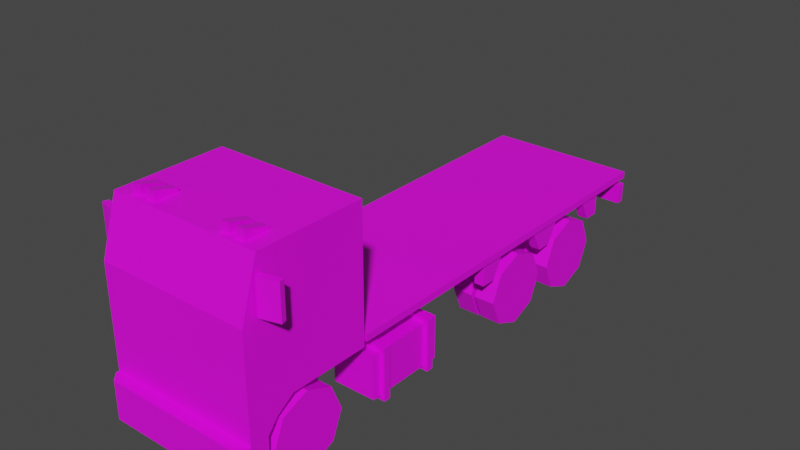 # Source: Veh_Truck_03_Flat_White.blend  (saved by Blender 2.90.8; exported with 4.5.12 LTS)
import bpy
from mathutils import Matrix  # noqa: F401  (used for matrix-valued properties, if any)

bpy.ops.wm.read_factory_settings(use_empty=True)
scene = bpy.context.scene
scene.name = 'Scene'

# ---- collections
col_collection = bpy.data.collections.new('Collection'); scene.collection.children.link(col_collection)

# ---- images (referenced by path relative to the original .blend; pixels are not part of the script)
import os
ASSET_DIR = os.environ.get("B2B_ASSET_DIR", "")  # directory of the original .blend (textures are referenced by path, not embedded)
HERE = os.path.dirname(os.path.abspath(__file__))  # packed textures are extracted next to this script under _unpacked/

def load_image(name, relpath, width, height, colorspace="sRGB"):
    """Load a texture the original file referenced (path relative to the .blend, or extracted next to this script)."""
    p = next((c for c in (os.path.join(HERE, relpath), os.path.join(ASSET_DIR, relpath)) if relpath and os.path.exists(c)), "")
    if p:
        img = bpy.data.images.load(p, check_existing=True)
        img.name = name
    else:  # same state as the original file: an image datablock whose file is absent (Cycles renders it pink)
        img = bpy.data.images.new(name, width, height)
        img.source = "FILE"
        img.filepath = "//" + (relpath or name)
    img.colorspace_settings.name = colorspace
    return img
img_city_vehicles_pallete_png = load_image('city_vehicles_pallete.png', 'city_vehicles_pallete.png', 1024, 1024, 'sRGB')

# ---- materials (node trees are filled in below, after node groups)
mat_material = bpy.data.materials.new('Material')
mat_material.use_transparent_shadow = False

# ---- material node trees
mat_material.use_nodes = True; mat_material.node_tree.nodes.clear()
_N = mat_material.node_tree.nodes; _L = mat_material.node_tree.links
n0 = _N.new('ShaderNodeBsdfPrincipled'); n0.name = 'Principled BSDF'; n0.location = (10, 300)
n0.distribution = 'GGX'
n0.subsurface_method = 'BURLEY'
n0.inputs[3].default_value = 1.45
n0.inputs[27].default_value = (0.0, 0.0, 0.0, 1.0)
n0.inputs[28].default_value = 1.0
n1 = _N.new('ShaderNodeOutputMaterial'); n1.name = 'Material Output'; n1.location = (300, 300)
n2 = _N.new('ShaderNodeTexImage'); n2.name = 'Image Texture'; n2.location = (-324, 118)
n2.image = img_city_vehicles_pallete_png
n2.interpolation = 'Closest'
_L.new(n0.outputs[0], n1.inputs[0])
_L.new(n2.outputs[0], n0.inputs[0])
n1.is_active_output = True

# ---- world
world_world = bpy.data.worlds.new('World'); scene.world = world_world
world_world.use_nodes = True; world_world.node_tree.nodes.clear()
_N = world_world.node_tree.nodes; _L = world_world.node_tree.links
n0 = _N.new('ShaderNodeOutputWorld'); n0.name = 'World Output'; n0.location = (300, 300)
n1 = _N.new('ShaderNodeBackground'); n1.name = 'Background'; n1.location = (10, 300)
n1.inputs[0].default_value = (0.05088, 0.05088, 0.05088, 1.0)
_L.new(n1.outputs[0], n0.inputs[0])
n0.is_active_output = True
world_world.color = (0.05088, 0.05088, 0.05088)
world_world.use_sun_shadow = False
world_world.sun_shadow_jitter_overblur = 0.0

# ---- meshes
me_plane = bpy.data.meshes.new('Plane')
me_plane.from_pydata([(0.4551, -2.123, 0.5907), (0.4551, -1.973, 0.6933), (0.6238, -2.229, 1.792), (0.6663, -2.365, 0.4834), (0.6663, -1.277, 1.832), (0.6238, -2.352, 1.402), (0.6663, -1.277, 1.361), (0.4551, -1.277, 0.6933), (0.6663, -1.973, 0.6933), (0.6663, -1.277, 0.6933), (0.4551, -1.277, 0.4834), (0.6663, -2.123, 0.5907), (0.4551, -2.211, 0.4834), (0.4551, -1.887, 0.4834), (0.6663, -2.211, 0.4834), (0.6663, -2.365, 0.1555), (0.4551, -2.211, 0.1555), (0.6663, -2.211, 0.1555), (0.5974, -2.464, 0.4834), (0.6663, -2.395, 0.4834), (0.6663, -2.395, 0.1555), (0.5974, -2.464, 0.1555), (0.3151, -2.211, 0.4834), (0.3151, -1.277, 0.4834), (0.1978, -1.277, 0.2064), (0.1978, -2.193, 0.2064), (0.6663, -1.712, 1.404), (0.6663, -1.712, 1.79), (0.6663, -1.58, 0.6933), (0.6663, -2.185, 1.79), (0.6663, -2.307, 1.404), (0.0425, -2.229, 1.792), (0.0425, -2.352, 1.402), (0.6663, -1.58, 1.832), (0.6663, -2.217, 1.832), (0.6663, -2.365, 1.361), (0.6663, -1.58, 1.361), (0.3541, -2.365, 0.4834), (0.3485, -2.365, 1.031), (0.6663, -2.365, 0.7567), (0.6663, -2.365, 0.5559), (0.3977, -2.365, 0.7567), (0.3977, -2.365, 0.5559), (0.6663, -2.365, 0.5985), (0.3977, -2.365, 0.5985), (0.1042, -2.464, 0.3903), (0.1042, -2.464, 0.2528), (-0.4551, -2.123, 0.5907), (-0.4551, -1.973, 0.6933), (-0.6238, -2.229, 1.792), (-0.6663, -2.365, 0.4834), (-0.6663, -1.277, 1.832), (-0.6238, -2.352, 1.402), (-0.6663, -1.277, 1.361), (0.0, -2.217, 1.832), (0.0, -2.365, 0.4834), (0.0, -1.277, 1.832), (0.0, -1.277, 0.4834), (0.0, -2.365, 1.361), (0.0, -1.277, 1.361), (-0.4551, -1.277, 0.6933), (-0.6663, -1.973, 0.6933), (-0.6663, -1.277, 0.6933), (-0.4551, -1.277, 0.4834), (-0.6663, -2.123, 0.5907), (-0.4551, -2.211, 0.4834), (-0.4551, -1.887, 0.4834), (-0.6663, -2.211, 0.4834), (0.0, -2.211, 0.4834), (0.0, -2.365, 0.1555), (-0.6663, -2.365, 0.1555), (-0.4551, -2.211, 0.1555), (-0.6663, -2.211, 0.1555), (0.0, -2.211, 0.1555), (0.0, -2.464, 0.4834), (0.0, -2.464, 0.1555), (-0.5974, -2.464, 0.4834), (-0.6663, -2.395, 0.4834), (-0.6663, -2.395, 0.1555), (-0.5974, -2.464, 0.1555), (-0.3151, -2.211, 0.4834), (-0.3151, -1.277, 0.4834), (0.0, -2.193, 0.2064), (0.0, -1.277, 0.2064), (-0.1978, -1.277, 0.2064), (-0.1978, -2.193, 0.2064), (0.0, -1.277, 0.6933), (-0.6663, -1.712, 1.404), (-0.6663, -1.712, 1.79), (-0.6663, -1.58, 0.6933), (-0.6663, -2.185, 1.79), (-0.6663, -2.307, 1.404), (-0.0425, -2.229, 1.792), (-0.0425, -2.352, 1.402), (-0.6663, -1.58, 1.832), (-0.6663, -2.217, 1.832), (-0.6663, -2.365, 1.361), (-0.6663, -1.58, 1.361), (-0.3541, -2.365, 0.4834), (0.0, -2.365, 1.031), (-0.3485, -2.365, 1.031), (-0.6663, -2.365, 0.7567), (-0.6663, -2.365, 0.5559), (-0.3977, -2.365, 0.7567), (-0.3977, -2.365, 0.5559), (-0.6663, -2.365, 0.5985), (-0.3977, -2.365, 0.5985), (0.0, -2.464, 0.3903), (0.0, -2.464, 0.2528), (-0.1042, -2.464, 0.3903), (-0.1042, -2.464, 0.2528), (0.1468, -1.294, 0.5162), (0.1468, -1.294, 0.6541), (0.1468, 2.224, 0.5162), (0.1468, 2.224, 0.6541), (0.2365, -1.294, 0.5162), (0.2365, -1.294, 0.6541), (0.2365, 2.224, 0.5162), (0.2365, 2.224, 0.6541), (-0.1468, -1.294, 0.5162), (-0.1468, -1.294, 0.6541), (-0.1468, 2.224, 0.5162), (-0.1468, 2.224, 0.6541), (-0.2365, -1.294, 0.5162), (-0.2365, -1.294, 0.6541), (-0.2365, 2.224, 0.5162), (-0.2365, 2.224, 0.6541), (-0.2917, -1.193, 0.1985), (-0.2917, -1.193, 0.5748), (-0.2917, -0.4874, 0.1985), (-0.2917, -0.4874, 0.5748), (-0.668, -1.193, 0.1985), (-0.668, -1.193, 0.5748), (-0.668, -0.4874, 0.1985), (-0.668, -0.4874, 0.5748), (-0.2539, -1.117, 0.1606), (-0.2539, -1.117, 0.6126), (-0.2539, -1.055, 0.1606), (-0.2539, -1.055, 0.6126), (-0.7059, -1.117, 0.1606), (-0.7059, -1.117, 0.6126), (-0.7059, -1.055, 0.1606), (-0.7059, -1.055, 0.6126), (-0.2539, -0.6252, 0.1606), (-0.2539, -0.6252, 0.6126), (-0.2539, -0.5632, 0.1606), (-0.2539, -0.5632, 0.6126), (-0.7059, -0.6252, 0.1606), (-0.7059, -0.6252, 0.6126), (-0.7059, -0.5632, 0.1606), (-0.7059, -0.5632, 0.6126), (0.1596, 0.4975, 0.228), (0.1596, 0.3873, 0.5514), (0.1596, 0.681, 0.228), (0.1596, 0.7912, 0.5514), (0.2266, 0.4975, 0.228), (0.2266, 0.3873, 0.5514), (0.2266, 0.681, 0.228), (0.2266, 0.7912, 0.5514), (0.1596, 1.274, 0.228), (0.1596, 1.164, 0.5514), (0.1596, 1.457, 0.228), (0.1596, 1.568, 0.5514), (0.2266, 1.274, 0.228), (0.2266, 1.164, 0.5514), (0.2266, 1.457, 0.228), (0.2266, 1.568, 0.5514), (0.1446, 0.5546, 0.2816), (0.1446, 0.5546, 0.3581), (0.1446, 0.6311, 0.2816), (0.1446, 0.6311, 0.3581), (0.5034, 0.5546, 0.2816), (0.5034, 0.5546, 0.3581), (0.5034, 0.6311, 0.2816), (0.5034, 0.6311, 0.3581), (0.1446, 0.5127, 0.2397), (0.1446, 0.5127, 0.4), (0.1446, 0.673, 0.2397), (0.1446, 0.673, 0.4), (-0.1447, 0.5127, 0.2397), (-0.1447, 0.5127, 0.4), (-0.1447, 0.673, 0.2397), (-0.1447, 0.673, 0.4), (-0.1447, 0.5537, 0.2807), (-0.1447, 0.5537, 0.359), (-0.1447, 0.6321, 0.2807), (-0.1447, 0.6321, 0.359), (-0.5046, 0.5537, 0.2807), (-0.5046, 0.5537, 0.359), (-0.5046, 0.6321, 0.2807), (-0.5046, 0.6321, 0.359), (-0.1596, 0.4975, 0.228), (-0.1596, 0.3873, 0.5514), (-0.1596, 0.681, 0.228), (-0.1596, 0.7912, 0.5514), (-0.2266, 0.4975, 0.228), (-0.2266, 0.3873, 0.5514), (-0.2266, 0.681, 0.228), (-0.2266, 0.7912, 0.5514), (-0.1596, 1.274, 0.228), (-0.1596, 1.164, 0.5514), (-0.1596, 1.457, 0.228), (-0.1596, 1.568, 0.5514), (-0.2266, 1.274, 0.228), (-0.2266, 1.164, 0.5514), (-0.2266, 1.457, 0.228), (-0.2266, 1.568, 0.5514), (0.1446, 1.329, 0.2816), (0.1446, 1.329, 0.3581), (0.1446, 1.406, 0.2816), (0.1446, 1.406, 0.3581), (0.5034, 1.329, 0.2816), (0.5034, 1.329, 0.3581), (0.5034, 1.406, 0.2816), (0.5034, 1.406, 0.3581), (0.1446, 1.287, 0.2397), (0.1446, 1.287, 0.4), (0.1446, 1.448, 0.2397), (0.1446, 1.448, 0.4), (-0.1447, 1.287, 0.2397), (-0.1447, 1.287, 0.4), (-0.1447, 1.448, 0.2397), (-0.1447, 1.448, 0.4), (-0.1447, 1.328, 0.2807), (-0.1447, 1.328, 0.359), (-0.1447, 1.407, 0.2807), (-0.1447, 1.407, 0.359), (-0.5046, 1.328, 0.2807), (-0.5046, 1.328, 0.359), (-0.5046, 1.407, 0.2807), (-0.5046, 1.407, 0.359), (0.4587, 2.272, 0.5825), (0.3361, 2.272, 0.5825), (0.5851, 2.272, 0.5825), (0.6696, 2.204, 0.4949), (0.6696, 2.204, 0.6702), (0.6696, 2.272, 0.4949), (0.6696, 2.272, 0.6702), (0.08782, 2.272, 0.6399), (0.08782, 2.272, 0.53), (0.4075, 2.272, 0.5529), (0.5339, 2.272, 0.5529), (0.5851, 2.272, 0.5233), (0.6364, 2.272, 0.6121), (0.2849, 2.272, 0.6121), (0.3874, 2.272, 0.6121), (0.2849, 2.272, 0.5775), (0.3874, 2.272, 0.5529), (0.2849, 2.272, 0.5529), (0.6364, 2.272, 0.5529), (0.6364, 2.272, 0.6082), (0.51, 2.272, 0.5529), (0.51, 2.272, 0.6121), (0.5851, 2.272, 0.6417), (0.5339, 2.272, 0.6121), (0.3361, 2.272, 0.6417), (0.4587, 2.272, 0.5233), (0.4587, 2.272, 0.6417), (0.3361, 2.272, 0.5233), (0.4075, 2.272, 0.6121), (-0.4587, 2.272, 0.5825), (-0.3361, 2.272, 0.5825), (-0.5851, 2.272, 0.5825), (0.0, 2.204, 0.4949), (0.0, 2.204, 0.6702), (0.0, 2.272, 0.4949), (0.0, 2.272, 0.6702), (-0.6696, 2.204, 0.4949), (-0.6696, 2.204, 0.6702), (-0.6696, 2.272, 0.4949), (-0.6696, 2.272, 0.6702), (0.0, 2.272, 0.6399), (0.0, 2.272, 0.53), (-0.08782, 2.272, 0.6399), (-0.08782, 2.272, 0.53), (-0.4075, 2.272, 0.5529), (-0.5339, 2.272, 0.5529), (-0.5851, 2.272, 0.5233), (-0.6364, 2.272, 0.6121), (-0.2849, 2.272, 0.6121), (-0.3874, 2.272, 0.6121), (-0.2849, 2.272, 0.5775), (-0.3874, 2.272, 0.5529), (-0.2849, 2.272, 0.5529), (-0.6364, 2.272, 0.5529), (-0.6364, 2.272, 0.6082), (-0.51, 2.272, 0.5529), (-0.51, 2.272, 0.6121), (-0.5851, 2.272, 0.6417), (-0.5339, 2.272, 0.6121), (-0.3361, 2.272, 0.6417), (-0.4587, 2.272, 0.5233), (-0.4587, 2.272, 0.6417), (-0.3361, 2.272, 0.5233), (-0.4075, 2.272, 0.6121), (-0.1933, -0.04425, 0.5259), (-0.1933, -0.04425, 0.6449), (-0.1933, 0.04425, 0.5259), (-0.1933, 0.04425, 0.6449), (0.1933, -0.04425, 0.5259), (0.1933, -0.04425, 0.6449), (0.1933, 0.04425, 0.5259), (0.1933, 0.04425, 0.6449), (-0.1933, 0.5521, 0.5259), (-0.1933, 0.5521, 0.6449), (-0.1933, 0.6406, 0.5259), (-0.1933, 0.6406, 0.6449), (0.1933, 0.5521, 0.5259), (0.1933, 0.5521, 0.6449), (0.1933, 0.6406, 0.5259), (0.1933, 0.6406, 0.6449), (-0.1933, 1.821, 0.5259), (-0.1933, 1.821, 0.6449), (-0.1933, 1.91, 0.5259), (-0.1933, 1.91, 0.6449), (0.1933, 1.821, 0.5259), (0.1933, 1.821, 0.6449), (0.1933, 1.91, 0.5259), (0.1933, 1.91, 0.6449), (-0.1933, 1.323, 0.5259), (-0.1933, 1.323, 0.6449), (-0.1933, 1.412, 0.5259), (-0.1933, 1.412, 0.6449), (0.1933, 1.323, 0.5259), (0.1933, 1.323, 0.6449), (0.1933, 1.412, 0.5259), (0.1933, 1.412, 0.6449), (0.1636, -0.03757, 0.6517), (0.1636, -0.03757, 0.7327), (0.1636, 0.04163, 0.6517), (0.1636, 0.04163, 0.7327), (0.2197, -0.03757, 0.6517), (0.2197, -0.03757, 0.7327), (0.2197, 0.04163, 0.6517), (0.2197, 0.04163, 0.7327), (0.1636, -1.119, 0.6517), (0.1636, -1.119, 0.7327), (0.1636, -1.039, 0.6517), (0.1636, -1.039, 0.7327), (0.2197, -1.119, 0.6517), (0.2197, -1.119, 0.7327), (0.2197, -1.039, 0.6517), (0.2197, -1.039, 0.7327), (0.1636, -0.6363, 0.6517), (0.1636, -0.6363, 0.7327), (0.1636, -0.5571, 0.6517), (0.1636, -0.5571, 0.7327), (0.2197, -0.6363, 0.6517), (0.2197, -0.6363, 0.7327), (0.2197, -0.5571, 0.6517), (0.2197, -0.5571, 0.7327), (0.1636, 0.5577, 0.6517), (0.1636, 0.5577, 0.7327), (0.1636, 0.6369, 0.6517), (0.1636, 0.6369, 0.7327), (0.2197, 0.5577, 0.6517), (0.2197, 0.5577, 0.7327), (0.2197, 0.6369, 0.6517), (0.2197, 0.6369, 0.7327), (0.1636, 1.328, 0.6517), (0.1636, 1.328, 0.7327), (0.1636, 1.407, 0.6517), (0.1636, 1.407, 0.7327), (0.2197, 1.328, 0.6517), (0.2197, 1.328, 0.7327), (0.2197, 1.407, 0.6517), (0.2197, 1.407, 0.7327), (0.1636, 1.825, 0.6517), (0.1636, 1.825, 0.7327), (0.1636, 1.905, 0.6517), (0.1636, 1.905, 0.7327), (0.2197, 1.825, 0.6517), (0.2197, 1.825, 0.7327), (0.2197, 1.905, 0.6517), (0.2197, 1.905, 0.7327), (-0.1636, -0.03757, 0.6517), (-0.1636, -0.03757, 0.7327), (-0.1636, 0.04163, 0.6517), (-0.1636, 0.04163, 0.7327), (-0.2197, -0.03757, 0.6517), (-0.2197, -0.03757, 0.7327), (-0.2197, 0.04163, 0.6517), (-0.2197, 0.04163, 0.7327), (-0.1636, -1.119, 0.6517), (-0.1636, -1.119, 0.7327), (-0.1636, -1.039, 0.6517), (-0.1636, -1.039, 0.7327), (-0.2197, -1.119, 0.6517), (-0.2197, -1.119, 0.7327), (-0.2197, -1.039, 0.6517), (-0.2197, -1.039, 0.7327), (-0.1636, -0.6363, 0.6517), (-0.1636, -0.6363, 0.7327), (-0.1636, -0.5571, 0.6517), (-0.1636, -0.5571, 0.7327), (-0.2197, -0.6363, 0.6517), (-0.2197, -0.6363, 0.7327), (-0.2197, -0.5571, 0.6517), (-0.2197, -0.5571, 0.7327), (-0.1636, 0.5577, 0.6517), (-0.1636, 0.5577, 0.7327), (-0.1636, 0.6369, 0.6517), (-0.1636, 0.6369, 0.7327), (-0.2197, 0.5577, 0.6517), (-0.2197, 0.5577, 0.7327), (-0.2197, 0.6369, 0.6517), (-0.2197, 0.6369, 0.7327), (-0.1636, 1.328, 0.6517), (-0.1636, 1.328, 0.7327), (-0.1636, 1.407, 0.6517), (-0.1636, 1.407, 0.7327), (-0.2197, 1.328, 0.6517), (-0.2197, 1.328, 0.7327), (-0.2197, 1.407, 0.6517), (-0.2197, 1.407, 0.7327), (-0.1636, 1.825, 0.6517), (-0.1636, 1.825, 0.7327), (-0.1636, 1.905, 0.6517), (-0.1636, 1.905, 0.7327), (-0.2197, 1.825, 0.6517), (-0.2197, 1.825, 0.7327), (-0.2197, 1.905, 0.6517), (-0.2197, 1.905, 0.7327), (-0.67, -1.252, 0.7256), (-0.67, -1.252, 0.7853), (0.67, -1.252, 0.7256), (0.67, -1.252, 0.7853), (0.5636, 0.1454, 0.532), (0.5636, 0.1454, 0.7359), (0.5636, 0.2787, 0.532), (0.5636, 0.3928, 0.7359), (0.6527, 0.1454, 0.532), (0.6527, 0.1454, 0.7359), (0.6527, 0.2787, 0.532), (0.6527, 0.3928, 0.7359), (0.5636, 0.9349, 0.532), (0.5636, 0.8304, 0.7359), (0.5636, 1.068, 0.532), (0.5636, 1.182, 0.7359), (0.6527, 0.9349, 0.532), (0.6527, 0.8304, 0.7359), (0.6527, 1.068, 0.532), (0.6527, 1.182, 0.7359), (0.5636, 1.69, 0.532), (0.5636, 1.585, 0.7359), (0.5636, 1.823, 0.532), (0.5636, 1.823, 0.7359), (0.6527, 1.69, 0.532), (0.6527, 1.585, 0.7359), (0.6527, 1.823, 0.532), (0.6527, 1.823, 0.7359), (-0.5636, 0.1454, 0.532), (-0.5636, 0.1454, 0.7359), (-0.5636, 0.2787, 0.532), (-0.5636, 0.3928, 0.7359), (-0.6527, 0.1454, 0.532), (-0.6527, 0.1454, 0.7359), (-0.6527, 0.2787, 0.532), (-0.6527, 0.3928, 0.7359), (-0.5636, 0.9349, 0.532), (-0.5636, 0.8304, 0.7359), (-0.5636, 1.068, 0.532), (-0.5636, 1.182, 0.7359), (-0.6527, 0.9349, 0.532), (-0.6527, 0.8304, 0.7359), (-0.6527, 1.068, 0.532), (-0.6527, 1.182, 0.7359), (-0.5636, 1.69, 0.532), (-0.5636, 1.585, 0.7359), (-0.5636, 1.823, 0.532), (-0.5636, 1.823, 0.7359), (-0.6527, 1.69, 0.532), (-0.6527, 1.585, 0.7359), (-0.6527, 1.823, 0.532), (-0.6527, 1.823, 0.7359), (0.2917, -1.193, 0.1985), (0.2917, -1.193, 0.5748), (0.2917, -0.4874, 0.1985), (0.2917, -0.4874, 0.5748), (0.668, -1.193, 0.1985), (0.668, -1.193, 0.5748), (0.668, -0.4874, 0.1985), (0.668, -0.4874, 0.5748), (0.2539, -1.117, 0.1606), (0.2539, -1.117, 0.6126), (0.2539, -1.055, 0.1606), (0.2539, -1.055, 0.6126), (0.7059, -1.117, 0.1606), (0.7059, -1.117, 0.6126), (0.7059, -1.055, 0.1606), (0.7059, -1.055, 0.6126), (0.2539, -0.6252, 0.1606), (0.2539, -0.6252, 0.6126), (0.2539, -0.5632, 0.1606), (0.2539, -0.5632, 0.6126), (0.7059, -0.6252, 0.1606), (0.7059, -0.6252, 0.6126), (0.7059, -0.5632, 0.1606), (0.7059, -0.5632, 0.6126), (-0.1933, -0.6403, 0.5259), (-0.1933, -0.6403, 0.6449), (-0.1933, -0.5518, 0.5259), (-0.1933, -0.5518, 0.6449), (0.1933, -0.6403, 0.5259), (0.1933, -0.6403, 0.6449), (0.1933, -0.5518, 0.5259), (0.1933, -0.5518, 0.6449), (-0.1933, -1.124, 0.5259), (-0.1933, -1.124, 0.6449), (-0.1933, -1.035, 0.5259), (-0.1933, -1.035, 0.6449), (0.1933, -1.124, 0.5259), (0.1933, -1.124, 0.6449), (0.1933, -1.035, 0.5259), (0.1933, -1.035, 0.6449), (-0.5043, -1.886, 0.2816), (-0.5043, -1.886, 0.3581), (-0.5043, -1.809, 0.2816), (-0.5043, -1.809, 0.3581), (0.5043, -1.886, 0.2816), (0.5043, -1.886, 0.3581), (0.5043, -1.809, 0.2816), (0.5043, -1.809, 0.3581), (0.6826, -2.245, 1.395), (0.6826, -2.245, 1.687), (0.6699, -2.197, 1.395), (0.6699, -2.197, 1.687), (0.8418, -2.202, 1.395), (0.8418, -2.202, 1.687), (0.829, -2.154, 1.395), (0.829, -2.154, 1.687), (-0.6826, -2.245, 1.395), (-0.6826, -2.245, 1.687), (-0.6699, -2.197, 1.395), (-0.6699, -2.197, 1.687), (-0.8418, -2.202, 1.395), (-0.8418, -2.202, 1.687), (-0.829, -2.154, 1.395), (-0.829, -2.154, 1.687), (0.4472, -2.167, 1.83), (0.4587, -2.167, 1.904), (0.4472, -1.966, 1.83), (0.4472, -1.966, 1.861), (0.5259, -2.167, 1.83), (0.5144, -2.167, 1.904), (0.5259, -1.966, 1.83), (0.5259, -1.966, 1.861), (0.3143, -2.167, 1.83), (0.3258, -2.167, 1.904), (0.3143, -1.966, 1.83), (0.3143, -1.966, 1.861), (0.393, -2.167, 1.83), (0.3815, -2.167, 1.904), (0.393, -1.966, 1.83), (0.393, -1.966, 1.861), (-0.4472, -2.167, 1.83), (-0.4587, -2.167, 1.904), (-0.4472, -1.966, 1.83), (-0.4472, -1.966, 1.861), (-0.5259, -2.167, 1.83), (-0.5144, -2.167, 1.904), (-0.5259, -1.966, 1.83), (-0.5259, -1.966, 1.861), (-0.3143, -2.167, 1.83), (-0.3258, -2.167, 1.904), (-0.3143, -1.966, 1.83), (-0.3143, -1.966, 1.861), (-0.393, -2.167, 1.83), (-0.3815, -2.167, 1.904), (-0.393, -1.966, 1.83), (-0.393, -1.966, 1.861), (-0.67, 2.272, 0.7853), (-0.67, 2.272, 0.7256), (0.67, 2.272, 0.7256), (0.67, 2.272, 0.7853), (0.4472, -2.167, 1.915), (0.4587, -2.167, 1.841), (0.5259, -2.167, 1.915), (0.3143, -2.167, 1.915), (0.5144, -2.167, 1.841), (0.3258, -2.167, 1.841), (0.393, -2.167, 1.915), (-0.4472, -2.167, 1.915), (0.3815, -2.167, 1.841), (-0.4587, -2.167, 1.841), (-0.5259, -2.167, 1.915), (-0.3143, -2.167, 1.915), (-0.5144, -2.167, 1.841), (-0.3258, -2.167, 1.841), (-0.393, -2.167, 1.915), (-0.3815, -2.167, 1.841)], [], [(0, 1, 8, 11), (1, 7, 9, 28, 8), (35, 39, 43, 40, 3, 14, 11, 8, 28, 36), (29, 30, 26, 27), (6, 9, 7, 86, 59), (4, 6, 59, 56), (3, 40, 42, 44, 41, 39, 35, 58, 99, 38, 37), (5, 2, 31, 32), (34, 33, 4, 56, 54), (13, 0, 12), (13, 1, 0), (13, 7, 1), (12, 0, 11, 14), (7, 13, 10), (10, 13, 12, 22, 23), (73, 16, 17, 15, 69), (12, 14, 17, 16), (68, 22, 12, 16, 73), (14, 3, 15, 17), (15, 3, 19, 20), (69, 15, 20, 21, 75), (18, 74, 107, 45, 46, 108, 75, 21), (20, 19, 18, 21), (3, 37, 55, 74, 18, 19), (24, 25, 82, 83), (22, 68, 82, 25), (23, 22, 25, 24), (57, 23, 24, 83), (86, 7, 10, 23, 57), (33, 36, 6, 4), (36, 28, 9, 6), (2, 5, 35, 34), (32, 31, 54, 58), (5, 32, 58, 35), (31, 2, 34, 54), (29, 27, 33, 34), (30, 29, 34, 35), (26, 30, 35, 36), (27, 26, 36, 33), (37, 38, 99, 55), (43, 44, 42, 40), (41, 44, 43, 39), (108, 46, 45, 107), (47, 64, 61, 48), (48, 61, 89, 62, 60), (96, 97, 89, 61, 64, 67, 50, 102, 105, 101), (90, 88, 87, 91), (53, 59, 86, 60, 62), (51, 56, 59, 53), (50, 98, 100, 99, 58, 96, 101, 103, 106, 104, 102), (52, 93, 92, 49), (95, 54, 56, 51, 94), (66, 65, 47), (66, 47, 48), (66, 48, 60), (65, 67, 64, 47), (60, 63, 66), (63, 81, 80, 65, 66), (73, 69, 70, 72, 71), (65, 71, 72, 67), (68, 73, 71, 65, 80), (67, 72, 70, 50), (70, 78, 77, 50), (69, 75, 79, 78, 70), (76, 79, 75, 108, 110, 109, 107, 74), (78, 79, 76, 77), (50, 77, 76, 74, 55, 98), (84, 83, 82, 85), (80, 85, 82, 68), (81, 84, 85, 80), (57, 83, 84, 81), (86, 57, 81, 63, 60), (94, 51, 53, 97), (97, 53, 62, 89), (49, 95, 96, 52), (93, 58, 54, 92), (52, 96, 58, 93), (92, 54, 95, 49), (90, 95, 94, 88), (91, 96, 95, 90), (87, 97, 96, 91), (88, 94, 97, 87), (98, 55, 99, 100), (105, 102, 104, 106), (103, 101, 105, 106), (108, 107, 109, 110), (111, 112, 114, 113), (113, 114, 118, 117), (117, 118, 116, 115), (113, 117, 115, 111), (118, 114, 112, 116), (119, 121, 122, 120), (121, 125, 126, 122), (125, 123, 124, 126), (121, 119, 123, 125), (126, 124, 120, 122), (127, 129, 130, 128), (129, 133, 134, 130), (133, 131, 132, 134), (131, 127, 128, 132), (129, 127, 131, 133), (134, 132, 128, 130), (135, 137, 138, 136), (137, 141, 142, 138), (141, 139, 140, 142), (139, 135, 136, 140), (137, 135, 139, 141), (142, 140, 136, 138), (143, 145, 146, 144), (145, 149, 150, 146), (149, 147, 148, 150), (147, 143, 144, 148), (145, 143, 147, 149), (150, 148, 144, 146), (151, 152, 154, 153), (153, 154, 158, 157), (157, 158, 156, 155), (155, 156, 152, 151), (153, 157, 155, 151), (158, 154, 152, 156), (159, 160, 162, 161), (161, 162, 166, 165), (165, 166, 164, 163), (163, 164, 160, 159), (161, 165, 163, 159), (166, 162, 160, 164), (169, 170, 174, 173), (171, 172, 168, 167), (169, 173, 171, 167), (174, 170, 168, 172), (170, 169, 177, 178), (167, 168, 176, 175), (168, 170, 178, 176), (169, 167, 175, 177), (176, 178, 182, 180), (177, 175, 179, 181), (178, 177, 181, 182), (175, 176, 180, 179), (182, 181, 185, 186), (179, 180, 184, 183), (180, 182, 186, 184), (181, 179, 183, 185), (184, 186, 190, 188), (185, 183, 187, 189), (186, 185, 189, 190), (183, 184, 188, 187), (191, 193, 194, 192), (193, 197, 198, 194), (197, 195, 196, 198), (195, 191, 192, 196), (193, 191, 195, 197), (198, 196, 192, 194), (199, 201, 202, 200), (201, 205, 206, 202), (205, 203, 204, 206), (203, 199, 200, 204), (201, 199, 203, 205), (206, 204, 200, 202), (209, 210, 214, 213), (211, 212, 208, 207), (209, 213, 211, 207), (214, 210, 208, 212), (210, 209, 217, 218), (207, 208, 216, 215), (208, 210, 218, 216), (209, 207, 215, 217), (216, 218, 222, 220), (217, 215, 219, 221), (218, 217, 221, 222), (215, 216, 220, 219), (222, 221, 225, 226), (219, 220, 224, 223), (220, 222, 226, 224), (221, 219, 223, 225), (224, 226, 230, 228), (225, 223, 227, 229), (226, 225, 229, 230), (223, 224, 228, 227), (252, 251, 231), (257, 252, 231), (265, 272, 239, 246, 248, 258, 247, 240, 256, 251, 241, 242, 249, 250, 237, 236), (236, 237, 235, 234), (234, 235, 264, 263), (265, 236, 234, 263), (237, 266, 264, 235), (271, 238, 239, 272), (250, 249, 233), (251, 256, 231), (248, 246, 232), (241, 254, 233), (259, 257, 231), (245, 247, 232), (255, 245, 232), (253, 243, 233), (246, 244, 232), (237, 250, 243, 253, 254, 241, 251, 252, 257, 259, 240, 247, 245, 255, 244, 246, 239, 238, 271, 266), (254, 253, 233), (240, 259, 231), (244, 255, 232), (243, 250, 233), (247, 258, 232), (242, 241, 233), (249, 242, 233), (258, 248, 232), (256, 240, 231), (287, 260, 286), (292, 260, 287), (265, 269, 270, 285, 284, 277, 276, 286, 291, 275, 282, 293, 283, 281, 274, 272), (269, 267, 268, 270), (267, 263, 264, 268), (265, 263, 267, 269), (270, 268, 264, 266), (271, 272, 274, 273), (285, 262, 284), (286, 260, 291), (283, 261, 281), (276, 262, 289), (294, 260, 292), (280, 261, 282), (290, 261, 280), (288, 262, 278), (281, 261, 279), (270, 266, 271, 273, 274, 281, 279, 290, 280, 282, 275, 294, 292, 287, 286, 276, 289, 288, 278, 285), (289, 262, 288), (275, 260, 294), (279, 261, 290), (278, 262, 285), (282, 261, 293), (277, 262, 276), (284, 262, 277), (293, 261, 283), (291, 260, 275), (295, 296, 298, 297), (297, 298, 302, 301), (301, 302, 300, 299), (299, 300, 296, 295), (297, 301, 299, 295), (302, 298, 296, 300), (303, 304, 306, 305), (305, 306, 310, 309), (309, 310, 308, 307), (307, 308, 304, 303), (305, 309, 307, 303), (310, 306, 304, 308), (311, 312, 314, 313), (313, 314, 318, 317), (317, 318, 316, 315), (315, 316, 312, 311), (313, 317, 315, 311), (318, 314, 312, 316), (319, 320, 322, 321), (321, 322, 326, 325), (325, 326, 324, 323), (323, 324, 320, 319), (321, 325, 323, 319), (326, 322, 320, 324), (327, 328, 330, 329), (329, 330, 334, 333), (333, 334, 332, 331), (331, 332, 328, 327), (335, 336, 338, 337), (337, 338, 342, 341), (341, 342, 340, 339), (339, 340, 336, 335), (343, 344, 346, 345), (345, 346, 350, 349), (349, 350, 348, 347), (347, 348, 344, 343), (351, 352, 354, 353), (353, 354, 358, 357), (357, 358, 356, 355), (355, 356, 352, 351), (359, 360, 362, 361), (361, 362, 366, 365), (365, 366, 364, 363), (363, 364, 360, 359), (367, 368, 370, 369), (369, 370, 374, 373), (373, 374, 372, 371), (371, 372, 368, 367), (375, 377, 378, 376), (377, 381, 382, 378), (381, 379, 380, 382), (379, 375, 376, 380), (383, 385, 386, 384), (385, 389, 390, 386), (389, 387, 388, 390), (387, 383, 384, 388), (391, 393, 394, 392), (393, 397, 398, 394), (397, 395, 396, 398), (395, 391, 392, 396), (399, 401, 402, 400), (401, 405, 406, 402), (405, 403, 404, 406), (403, 399, 400, 404), (407, 409, 410, 408), (409, 413, 414, 410), (413, 411, 412, 414), (411, 407, 408, 412), (415, 417, 418, 416), (417, 421, 422, 418), (421, 419, 420, 422), (419, 415, 416, 420), (423, 424, 571, 572), (573, 574, 426, 425), (572, 573, 425, 423), (425, 426, 424, 423), (427, 428, 430, 429), (429, 430, 434, 433), (433, 434, 432, 431), (431, 432, 428, 427), (429, 433, 431, 427), (434, 430, 428, 432), (435, 436, 438, 437), (437, 438, 442, 441), (441, 442, 440, 439), (439, 440, 436, 435), (437, 441, 439, 435), (442, 438, 436, 440), (443, 444, 446, 445), (445, 446, 450, 449), (449, 450, 448, 447), (447, 448, 444, 443), (445, 449, 447, 443), (450, 446, 444, 448), (451, 453, 454, 452), (453, 457, 458, 454), (457, 455, 456, 458), (455, 451, 452, 456), (453, 451, 455, 457), (458, 456, 452, 454), (459, 461, 462, 460), (461, 465, 466, 462), (465, 463, 464, 466), (463, 459, 460, 464), (461, 459, 463, 465), (466, 464, 460, 462), (467, 469, 470, 468), (469, 473, 474, 470), (473, 471, 472, 474), (471, 467, 468, 472), (469, 467, 471, 473), (474, 472, 468, 470), (475, 476, 478, 477), (477, 478, 482, 481), (481, 482, 480, 479), (479, 480, 476, 475), (477, 481, 479, 475), (482, 478, 476, 480), (483, 484, 486, 485), (485, 486, 490, 489), (489, 490, 488, 487), (487, 488, 484, 483), (485, 489, 487, 483), (490, 486, 484, 488), (491, 492, 494, 493), (493, 494, 498, 497), (497, 498, 496, 495), (495, 496, 492, 491), (493, 497, 495, 491), (498, 494, 492, 496), (499, 500, 502, 501), (501, 502, 506, 505), (505, 506, 504, 503), (503, 504, 500, 499), (501, 505, 503, 499), (506, 502, 500, 504), (507, 508, 510, 509), (509, 510, 514, 513), (513, 514, 512, 511), (511, 512, 508, 507), (509, 513, 511, 507), (514, 510, 508, 512), (517, 518, 522, 521), (519, 520, 516, 515), (517, 521, 519, 515), (522, 518, 516, 520), (523, 524, 526, 525), (525, 526, 530, 529), (529, 530, 528, 527), (527, 528, 524, 523), (525, 529, 527, 523), (530, 526, 524, 528), (531, 533, 534, 532), (533, 537, 538, 534), (537, 535, 536, 538), (535, 531, 532, 536), (533, 531, 535, 537), (538, 536, 532, 534), (539, 575, 542, 541), (541, 542, 546, 545), (545, 546, 577, 543), (579, 544, 540, 576), (546, 542, 575, 577), (547, 578, 550, 549), (549, 550, 554, 553), (553, 554, 581, 551), (583, 552, 548, 580), (554, 550, 578, 581), (555, 557, 558, 582), (557, 561, 562, 558), (561, 559, 585, 562), (587, 584, 556, 560), (562, 585, 582, 558), (563, 565, 566, 586), (565, 569, 570, 566), (569, 567, 589, 570), (590, 588, 564, 568), (570, 589, 586, 566), (574, 571, 424, 426), (574, 573, 572, 571), (576, 540, 575, 539), (544, 579, 543, 577), (579, 576, 539, 543), (540, 544, 577, 575), (580, 548, 578, 547), (552, 583, 551, 581), (583, 580, 547, 551), (548, 552, 581, 578), (556, 584, 555, 582), (587, 560, 585, 559), (584, 587, 559, 555), (560, 556, 582, 585), (564, 588, 563, 586), (590, 568, 589, 567), (588, 590, 567, 563), (568, 564, 586, 589)])
_uv = me_plane.uv_layers.new(name='UVMap')
_uv.uv.foreach_set('vector', [0.2194, 0.03417, 0.2194, 0.03391, 0.2197, 0.03391, 0.2197, 0.03417, 0.2194, 0.03391, 0.2194, 0.0327, 0.2197, 0.0327, 0.2197, 0.03323, 0.2197, 0.03391, 0.9167, 0.3409, 0.9167, 0.3386, 0.9167, 0.338, 0.9167, 0.3379, 0.9167, 0.3376, 0.9173, 0.3376, 0.9176, 0.338, 0.9182, 0.3384, 0.9196, 0.3384, 0.9196, 0.3409, 0.1198, 0.03938, 0.119, 0.03669, 0.1232, 0.03669, 0.1232, 0.03938, 0.9216, 0.3259, 0.9216, 0.3284, 0.9208, 0.3284, 0.9191, 0.3284, 0.9191, 0.3259, 0.9216, 0.3242, 0.9216, 0.3259, 0.9191, 0.3259, 0.9191, 0.3242, 0.9116, 0.3422, 0.9116, 0.3419, 0.9126, 0.3419, 0.9126, 0.3418, 0.9126, 0.3412, 0.9116, 0.3412, 0.9116, 0.339, 0.9141, 0.339, 0.9141, 0.3402, 0.9128, 0.3402, 0.9128, 0.3422, 0.1093, 0.03253, 0.1093, 0.02981, 0.1134, 0.02981, 0.1134, 0.03253, 0.9208, 0.3364, 0.9231, 0.3364, 0.9243, 0.3364, 0.9243, 0.3389, 0.9208, 0.3389, 0.2197, 0.03003, 0.2196, 0.02963, 0.2197, 0.02947, 0.2197, 0.03003, 0.2194, 0.02989, 0.2196, 0.02963, 0.2197, 0.03003, 0.2194, 0.03109, 0.2194, 0.02989, 0.2154, 0.032, 0.2152, 0.032, 0.2152, 0.03164, 0.2154, 0.03164, 0.2194, 0.03109, 0.2197, 0.03003, 0.2197, 0.03109, 0.2139, 0.04008, 0.2139, 0.03903, 0.2139, 0.03847, 0.2142, 0.03847, 0.2142, 0.04008, 0.8101, 0.1138, 0.8101, 0.1129, 0.8101, 0.1125, 0.8104, 0.1125, 0.8104, 0.1138, 0.2154, 0.032, 0.2154, 0.03164, 0.216, 0.03164, 0.216, 0.032, 0.2154, 0.03279, 0.2154, 0.03224, 0.2154, 0.032, 0.216, 0.032, 0.216, 0.03279, 0.8139, 0.1127, 0.8136, 0.1127, 0.8136, 0.1121, 0.8139, 0.1121, 0.8136, 0.1121, 0.8136, 0.1127, 0.8135, 0.1127, 0.8135, 0.1121, 0.8104, 0.1138, 0.8104, 0.1125, 0.8105, 0.1125, 0.8106, 0.1127, 0.8106, 0.1138, 0.8162, 0.1079, 0.8162, 0.1067, 0.8164, 0.1067, 0.8164, 0.1069, 0.8166, 0.1069, 0.8166, 0.1067, 0.8168, 0.1067, 0.8168, 0.1079, 0.8168, 0.108, 0.8162, 0.108, 0.8162, 0.1079, 0.8168, 0.1079, 0.8208, 0.1159, 0.8208, 0.1153, 0.8208, 0.1146, 0.821, 0.1146, 0.821, 0.1158, 0.8209, 0.1159, 0.2092, 0.03492, 0.2092, 0.0365, 0.2088, 0.0365, 0.2088, 0.03492, 0.2176, 0.02267, 0.2176, 0.03081, 0.2104, 0.03081, 0.2104, 0.02569, 0.2162, 0.03845, 0.2162, 0.03684, 0.2167, 0.03687, 0.2167, 0.03845, 0.2143, 0.03116, 0.2148, 0.03116, 0.2146, 0.03164, 0.2143, 0.03164, 0.2143, 0.03079, 0.2151, 0.03079, 0.2151, 0.03116, 0.2148, 0.03116, 0.2143, 0.03116, 0.9196, 0.3426, 0.9196, 0.3409, 0.9208, 0.3409, 0.9208, 0.3426, 0.9196, 0.3409, 0.9196, 0.3384, 0.9208, 0.3384, 0.9208, 0.3409, 0.9118, 0.3374, 0.9118, 0.3388, 0.9116, 0.339, 0.9116, 0.3372, 0.9139, 0.3388, 0.9139, 0.3374, 0.9141, 0.3372, 0.9141, 0.339, 0.9118, 0.3388, 0.9139, 0.3388, 0.9141, 0.339, 0.9116, 0.339, 0.9139, 0.3374, 0.9118, 0.3374, 0.9116, 0.3372, 0.9141, 0.3372, 0.9174, 0.3424, 0.9191, 0.3424, 0.9196, 0.3426, 0.9173, 0.3426, 0.9169, 0.341, 0.9174, 0.3424, 0.9173, 0.3426, 0.9167, 0.3409, 0.9191, 0.341, 0.9169, 0.341, 0.9167, 0.3409, 0.9196, 0.3409, 0.9191, 0.3424, 0.9191, 0.341, 0.9196, 0.3409, 0.9196, 0.3426, 0.1178, 0.03221, 0.1179, 0.02732, 0.121, 0.02732, 0.121, 0.03221, 0.8717, 0.5712, 0.8759, 0.5712, 0.8759, 0.5719, 0.8717, 0.5719, 0.9775, 0.497, 0.9775, 0.4998, 0.9728, 0.4998, 0.9728, 0.497, 0.5243, 0.04676, 0.5243, 0.0511, 0.5185, 0.0511, 0.5185, 0.04676, 0.2166, 0.03992, 0.2162, 0.03992, 0.2162, 0.03966, 0.2166, 0.03966, 0.2166, 0.03966, 0.2162, 0.03966, 0.2162, 0.03898, 0.2162, 0.03845, 0.2166, 0.03845, 0.9207, 0.3347, 0.9177, 0.3347, 0.9177, 0.3322, 0.9192, 0.3322, 0.9198, 0.3318, 0.9201, 0.3314, 0.9207, 0.3314, 0.9207, 0.3317, 0.9207, 0.3318, 0.9207, 0.3324, 0.1248, 0.02769, 0.1214, 0.02769, 0.1214, 0.025, 0.1256, 0.025, 0.9166, 0.3259, 0.9191, 0.3259, 0.9191, 0.3284, 0.9174, 0.3284, 0.9166, 0.3284, 0.9166, 0.3242, 0.9191, 0.3242, 0.9191, 0.3259, 0.9166, 0.3259, 0.9166, 0.3422, 0.9154, 0.3422, 0.9154, 0.3402, 0.9141, 0.3402, 0.9141, 0.339, 0.9166, 0.339, 0.9166, 0.3412, 0.9156, 0.3412, 0.9156, 0.3418, 0.9156, 0.3419, 0.9166, 0.3419, 0.118, 0.03253, 0.114, 0.03253, 0.114, 0.02981, 0.118, 0.02981, 0.9208, 0.3413, 0.9208, 0.3389, 0.9243, 0.3389, 0.9243, 0.3413, 0.9231, 0.3413, 0.2194, 0.03165, 0.2194, 0.03109, 0.2196, 0.03124, 0.2194, 0.03165, 0.2196, 0.03124, 0.2197, 0.0315, 0.2194, 0.03165, 0.2197, 0.0315, 0.2197, 0.0327, 0.2154, 0.03357, 0.2154, 0.03394, 0.2152, 0.03394, 0.2152, 0.03357, 0.2197, 0.0327, 0.2194, 0.0327, 0.2194, 0.03165, 0.2195, 0.03787, 0.2197, 0.03787, 0.2197, 0.03949, 0.2195, 0.03949, 0.2195, 0.03893, 0.8101, 0.1138, 0.8104, 0.1138, 0.8104, 0.1152, 0.8101, 0.1152, 0.8101, 0.1148, 0.2154, 0.03357, 0.216, 0.03357, 0.216, 0.03394, 0.2154, 0.03394, 0.2154, 0.03279, 0.216, 0.03279, 0.216, 0.03357, 0.2154, 0.03357, 0.2154, 0.03333, 0.8154, 0.1094, 0.8154, 0.1087, 0.8157, 0.1087, 0.8157, 0.1094, 0.8157, 0.1087, 0.8157, 0.1087, 0.8157, 0.1094, 0.8157, 0.1094, 0.8104, 0.1138, 0.8106, 0.1138, 0.8106, 0.115, 0.8105, 0.1152, 0.8104, 0.1152, 0.8162, 0.1055, 0.8168, 0.1055, 0.8168, 0.1067, 0.8166, 0.1067, 0.8166, 0.1065, 0.8164, 0.1065, 0.8164, 0.1067, 0.8162, 0.1067, 0.8157, 0.1087, 0.8159, 0.1087, 0.8159, 0.1094, 0.8157, 0.1094, 0.8208, 0.1133, 0.8209, 0.1133, 0.821, 0.1134, 0.821, 0.1146, 0.8208, 0.1146, 0.8208, 0.1139, 0.2085, 0.03492, 0.2088, 0.03492, 0.2088, 0.0365, 0.2085, 0.0365, 0.2176, 0.03896, 0.2104, 0.03592, 0.2104, 0.03081, 0.2176, 0.03081, 0.2181, 0.02928, 0.2186, 0.02928, 0.2186, 0.03086, 0.2181, 0.03089, 0.2143, 0.03116, 0.2143, 0.03164, 0.2139, 0.03164, 0.2137, 0.03116, 0.2143, 0.03079, 0.2143, 0.03116, 0.2137, 0.03116, 0.2135, 0.03116, 0.2135, 0.03079, 0.9177, 0.3364, 0.9166, 0.3364, 0.9166, 0.3347, 0.9177, 0.3347, 0.9177, 0.3347, 0.9166, 0.3347, 0.9166, 0.3322, 0.9177, 0.3322, 0.9164, 0.3374, 0.9166, 0.3372, 0.9166, 0.339, 0.9164, 0.3388, 0.9143, 0.3388, 0.9141, 0.339, 0.9141, 0.3372, 0.9143, 0.3374, 0.9164, 0.3388, 0.9166, 0.339, 0.9141, 0.339, 0.9143, 0.3388, 0.9143, 0.3374, 0.9141, 0.3372, 0.9166, 0.3372, 0.9164, 0.3374, 0.92, 0.3362, 0.9201, 0.3364, 0.9177, 0.3364, 0.9182, 0.3362, 0.9204, 0.3348, 0.9207, 0.3347, 0.9201, 0.3364, 0.92, 0.3362, 0.9182, 0.3348, 0.9177, 0.3347, 0.9207, 0.3347, 0.9204, 0.3348, 0.9182, 0.3362, 0.9177, 0.3364, 0.9177, 0.3347, 0.9182, 0.3348, 0.1242, 0.03221, 0.121, 0.03221, 0.121, 0.02732, 0.1241, 0.02732, 0.8926, 0.5712, 0.8926, 0.5719, 0.8884, 0.5719, 0.8884, 0.5712, 0.9914, 0.497, 0.9961, 0.497, 0.9961, 0.4998, 0.9914, 0.4998, 0.5243, 0.04676, 0.5185, 0.04676, 0.5185, 0.04241, 0.5243, 0.04241, 0.2174, 0.04062, 0.2172, 0.04062, 0.2172, 0.03453, 0.2174, 0.03453, 0.219, 0.04076, 0.219, 0.04052, 0.2192, 0.04052, 0.2192, 0.04076, 0.2169, 0.04062, 0.2167, 0.04062, 0.2167, 0.03453, 0.2169, 0.03453, 0.2187, 0.02949, 0.2189, 0.02949, 0.2189, 0.03557, 0.2187, 0.03557, 0.219, 0.02949, 0.2192, 0.02949, 0.2192, 0.03557, 0.219, 0.03557, 0.2172, 0.03453, 0.2172, 0.04062, 0.2169, 0.04062, 0.2169, 0.03453, 0.2184, 0.02883, 0.2186, 0.02883, 0.2186, 0.02906, 0.2184, 0.02906, 0.2177, 0.03453, 0.2177, 0.04062, 0.2174, 0.04062, 0.2174, 0.03453, 0.2108, 0.03492, 0.2108, 0.041, 0.2106, 0.041, 0.2106, 0.03492, 0.219, 0.02949, 0.219, 0.03557, 0.2189, 0.03557, 0.2189, 0.02949, 0.218, 0.03389, 0.218, 0.03267, 0.2187, 0.03267, 0.2187, 0.03389, 0.2173, 0.03154, 0.2173, 0.03089, 0.218, 0.03089, 0.218, 0.03154, 0.2098, 0.03802, 0.2098, 0.03924, 0.2092, 0.03924, 0.2092, 0.03802, 0.2167, 0.03154, 0.2167, 0.03089, 0.2173, 0.03089, 0.2173, 0.03154, 0.2091, 0.0365, 0.2091, 0.03772, 0.2085, 0.03772, 0.2085, 0.0365, 0.2105, 0.03802, 0.2105, 0.03924, 0.2098, 0.03924, 0.2098, 0.03802, 0.2205, 0.03759, 0.2204, 0.03759, 0.2204, 0.03681, 0.2205, 0.03681, 0.2131, 0.03925, 0.2131, 0.03847, 0.2139, 0.03847, 0.2139, 0.03925, 0.2205, 0.03681, 0.2206, 0.03681, 0.2206, 0.03759, 0.2205, 0.03759, 0.2122, 0.03828, 0.213, 0.03828, 0.213, 0.03906, 0.2122, 0.03906, 0.2162, 0.0384, 0.2161, 0.0384, 0.2161, 0.03762, 0.2162, 0.03762, 0.2206, 0.03184, 0.2205, 0.03184, 0.2205, 0.03106, 0.2206, 0.03106, 0.2201, 0.0327, 0.2202, 0.0327, 0.2202, 0.03349, 0.2201, 0.03349, 0.2177, 0.03945, 0.2177, 0.03867, 0.2184, 0.03867, 0.2184, 0.03945, 0.2205, 0.03787, 0.2206, 0.03787, 0.2206, 0.03865, 0.2205, 0.03865, 0.2167, 0.03448, 0.216, 0.03448, 0.216, 0.0337, 0.2167, 0.0337, 0.2151, 0.03944, 0.215, 0.03944, 0.215, 0.03865, 0.2151, 0.03865, 0.2206, 0.04027, 0.2205, 0.04027, 0.2205, 0.03949, 0.2206, 0.03949, 0.2097, 0.03975, 0.2092, 0.03994, 0.2092, 0.03924, 0.2097, 0.03943, 0.2202, 0.03241, 0.2202, 0.03185, 0.2203, 0.03185, 0.2203, 0.03241, 0.2114, 0.03925, 0.212, 0.03906, 0.212, 0.03976, 0.2114, 0.03957, 0.2114, 0.04029, 0.2114, 0.04085, 0.2113, 0.04085, 0.2113, 0.04029, 0.2128, 0.04055, 0.2129, 0.04055, 0.2129, 0.04087, 0.2128, 0.04087, 0.212, 0.03906, 0.2121, 0.03906, 0.2121, 0.03976, 0.212, 0.03976, 0.2098, 0.03943, 0.2104, 0.03924, 0.2104, 0.03994, 0.2098, 0.03975, 0.2109, 0.04029, 0.2109, 0.04086, 0.2108, 0.04086, 0.2108, 0.04029, 0.2085, 0.03913, 0.209, 0.03894, 0.209, 0.03964, 0.2085, 0.03945, 0.2111, 0.04029, 0.2111, 0.04085, 0.211, 0.04085, 0.211, 0.04029, 0.2188, 0.04052, 0.2189, 0.04052, 0.2189, 0.04083, 0.2188, 0.04083, 0.2204, 0.04085, 0.2203, 0.04085, 0.2203, 0.04015, 0.2204, 0.04015, 0.2183, 0.04024, 0.2184, 0.04024, 0.2184, 0.04086, 0.2183, 0.04086, 0.218, 0.04024, 0.2181, 0.04024, 0.2181, 0.04086, 0.218, 0.04086, 0.2149, 0.04023, 0.2149, 0.04085, 0.2147, 0.04085, 0.2147, 0.04023, 0.218, 0.04024, 0.218, 0.04086, 0.2178, 0.04086, 0.2178, 0.04024, 0.2187, 0.04044, 0.2188, 0.04044, 0.2189, 0.04052, 0.2186, 0.04052, 0.2188, 0.04031, 0.2187, 0.04031, 0.2186, 0.04024, 0.2189, 0.04024, 0.2187, 0.04031, 0.2187, 0.04044, 0.2186, 0.04052, 0.2186, 0.04024, 0.2188, 0.04044, 0.2188, 0.04031, 0.2189, 0.04024, 0.2189, 0.04052, 0.2134, 0.03995, 0.2137, 0.03995, 0.2137, 0.04045, 0.2134, 0.04045, 0.2104, 0.04044, 0.2101, 0.04044, 0.2101, 0.03994, 0.2104, 0.03994, 0.2153, 0.04049, 0.2151, 0.04049, 0.2151, 0.03999, 0.2153, 0.03999, 0.2094, 0.04044, 0.2092, 0.04044, 0.2092, 0.03994, 0.2094, 0.03994, 0.2196, 0.03784, 0.2196, 0.03756, 0.2197, 0.03763, 0.2197, 0.03777, 0.2199, 0.03756, 0.2199, 0.03784, 0.2198, 0.03777, 0.2198, 0.03763, 0.2199, 0.03784, 0.2196, 0.03784, 0.2197, 0.03777, 0.2198, 0.03777, 0.2196, 0.03756, 0.2199, 0.03756, 0.2198, 0.03763, 0.2197, 0.03763, 0.2203, 0.02885, 0.2205, 0.02885, 0.2205, 0.02947, 0.2203, 0.02947, 0.213, 0.03787, 0.2129, 0.03787, 0.2129, 0.03725, 0.213, 0.03725, 0.2204, 0.03619, 0.2205, 0.03619, 0.2205, 0.03681, 0.2204, 0.03681, 0.2202, 0.02885, 0.2203, 0.02885, 0.2203, 0.02947, 0.2202, 0.02947, 0.213, 0.03925, 0.213, 0.03957, 0.2125, 0.03976, 0.2125, 0.03906, 0.2196, 0.04084, 0.2195, 0.04084, 0.2195, 0.04028, 0.2196, 0.04028, 0.2142, 0.03994, 0.2142, 0.03963, 0.2147, 0.03944, 0.2147, 0.04013, 0.2204, 0.03787, 0.2203, 0.03787, 0.2203, 0.03731, 0.2204, 0.03731, 0.2116, 0.04055, 0.2116, 0.04087, 0.2114, 0.04087, 0.2114, 0.04055, 0.2205, 0.04015, 0.2205, 0.04085, 0.2204, 0.04085, 0.2204, 0.04015, 0.2187, 0.03848, 0.2187, 0.03816, 0.2193, 0.03797, 0.2193, 0.03867, 0.2198, 0.04084, 0.2197, 0.04084, 0.2197, 0.04028, 0.2198, 0.04028, 0.2131, 0.03976, 0.2131, 0.03944, 0.2137, 0.03925, 0.2137, 0.03995, 0.2111, 0.04029, 0.2112, 0.04029, 0.2112, 0.04085, 0.2111, 0.04085, 0.2131, 0.04055, 0.2131, 0.04087, 0.213, 0.04087, 0.213, 0.04055, 0.2091, 0.03894, 0.2091, 0.03964, 0.209, 0.03964, 0.209, 0.03894, 0.2184, 0.04024, 0.2186, 0.04024, 0.2186, 0.04086, 0.2184, 0.04086, 0.2178, 0.04086, 0.2177, 0.04086, 0.2177, 0.04024, 0.2178, 0.04024, 0.215, 0.04023, 0.215, 0.04085, 0.2149, 0.04085, 0.2149, 0.04023, 0.2182, 0.04024, 0.2182, 0.04086, 0.2181, 0.04086, 0.2181, 0.04024, 0.219, 0.04044, 0.2191, 0.04044, 0.2192, 0.04052, 0.2189, 0.04052, 0.2191, 0.04031, 0.219, 0.04031, 0.2189, 0.04024, 0.2192, 0.04024, 0.219, 0.04031, 0.219, 0.04044, 0.2189, 0.04052, 0.2189, 0.04024, 0.2191, 0.04044, 0.2191, 0.04031, 0.2192, 0.04024, 0.2192, 0.04052, 0.2131, 0.03995, 0.2134, 0.03995, 0.2134, 0.04045, 0.2131, 0.04045, 0.2101, 0.04044, 0.2098, 0.04044, 0.2098, 0.03994, 0.2101, 0.03994, 0.2203, 0.03546, 0.22, 0.03546, 0.22, 0.03496, 0.2203, 0.03496, 0.2097, 0.04044, 0.2094, 0.04044, 0.2094, 0.03994, 0.2097, 0.03994, 0.2198, 0.04055, 0.2198, 0.04028, 0.2199, 0.04035, 0.2199, 0.04048, 0.2201, 0.04028, 0.2201, 0.04055, 0.22, 0.04048, 0.22, 0.04035, 0.2201, 0.04055, 0.2198, 0.04055, 0.2199, 0.04048, 0.22, 0.04048, 0.2198, 0.04028, 0.2201, 0.04028, 0.22, 0.04035, 0.2199, 0.04035, 0.2104, 0.04021, 0.2106, 0.04021, 0.2106, 0.04083, 0.2104, 0.04083, 0.2202, 0.02947, 0.2201, 0.02947, 0.2201, 0.02885, 0.2202, 0.02885, 0.2205, 0.03619, 0.2204, 0.03619, 0.2204, 0.03557, 0.2205, 0.03557, 0.2146, 0.04013, 0.2147, 0.04013, 0.2147, 0.04076, 0.2146, 0.04076, 0.9182, 0.5741, 0.9181, 0.5741, 0.9182, 0.574, 0.9183, 0.574, 0.9182, 0.5741, 0.9182, 0.574, 0.2192, 0.03673, 0.2192, 0.03673, 0.2192, 0.03688, 0.2193, 0.03722, 0.2193, 0.03722, 0.2192, 0.03731, 0.2193, 0.0374, 0.2193, 0.03743, 0.2192, 0.03752, 0.2193, 0.03761, 0.2193, 0.03765, 0.2192, 0.03774, 0.2193, 0.03783, 0.2194, 0.03783, 0.2195, 0.03788, 0.2192, 0.03788, 0.2118, 0.04085, 0.2118, 0.04055, 0.2119, 0.04055, 0.2119, 0.04085, 0.2192, 0.03788, 0.2189, 0.03788, 0.2189, 0.03673, 0.2192, 0.03673, 0.2189, 0.03673, 0.2189, 0.03788, 0.2187, 0.03788, 0.2187, 0.03673, 0.2106, 0.03722, 0.2106, 0.03838, 0.2105, 0.03838, 0.2105, 0.03722, 0.5172, 0.03919, 0.5172, 0.03934, 0.517, 0.03934, 0.517, 0.03919, 0.8813, 0.562, 0.8812, 0.562, 0.8813, 0.5619, 0.9181, 0.5741, 0.9181, 0.574, 0.9182, 0.574, 0.9181, 0.5737, 0.9182, 0.5737, 0.9182, 0.5738, 0.8812, 0.5618, 0.8813, 0.5618, 0.8813, 0.5619, 0.9182, 0.5739, 0.9183, 0.574, 0.9182, 0.574, 0.9182, 0.5738, 0.9181, 0.5738, 0.9182, 0.5738, 0.9183, 0.5738, 0.9182, 0.5738, 0.9182, 0.5738, 0.8814, 0.5619, 0.8813, 0.562, 0.8813, 0.5619, 0.9182, 0.5737, 0.9182, 0.5737, 0.9182, 0.5738, 0.2195, 0.03788, 0.2194, 0.03783, 0.2194, 0.03783, 0.2194, 0.03774, 0.2194, 0.03765, 0.2193, 0.03765, 0.2193, 0.03761, 0.2194, 0.03761, 0.2194, 0.03752, 0.2194, 0.03743, 0.2193, 0.03743, 0.2193, 0.0374, 0.2194, 0.0374, 0.2194, 0.03731, 0.2194, 0.03722, 0.2193, 0.03722, 0.2192, 0.03688, 0.2194, 0.03688, 0.2194, 0.03673, 0.2195, 0.03673, 0.8813, 0.5618, 0.8814, 0.5619, 0.8813, 0.5619, 0.9181, 0.5739, 0.9182, 0.5739, 0.9182, 0.574, 0.9182, 0.5737, 0.9183, 0.5738, 0.9182, 0.5738, 0.8813, 0.562, 0.8813, 0.562, 0.8813, 0.5619, 0.9181, 0.5738, 0.9181, 0.5738, 0.9182, 0.5738, 0.8812, 0.5619, 0.8812, 0.5618, 0.8813, 0.5619, 0.8812, 0.562, 0.8812, 0.5619, 0.8813, 0.5619, 0.9181, 0.5738, 0.9181, 0.5737, 0.9182, 0.5738, 0.9181, 0.574, 0.9181, 0.5739, 0.9182, 0.574, 0.9182, 0.5723, 0.9182, 0.5724, 0.9181, 0.5723, 0.9183, 0.5724, 0.9182, 0.5724, 0.9182, 0.5723, 0.2192, 0.03673, 0.2192, 0.03557, 0.2195, 0.03557, 0.2194, 0.03563, 0.2193, 0.03563, 0.2192, 0.03571, 0.2193, 0.0358, 0.2193, 0.03584, 0.2192, 0.03593, 0.2193, 0.03602, 0.2193, 0.03606, 0.2192, 0.03614, 0.2193, 0.03623, 0.2193, 0.03623, 0.2192, 0.03657, 0.2192, 0.03673, 0.2118, 0.04085, 0.2116, 0.04085, 0.2116, 0.04055, 0.2118, 0.04055, 0.2192, 0.03557, 0.2192, 0.03673, 0.2189, 0.03673, 0.2189, 0.03557, 0.2189, 0.03673, 0.2187, 0.03673, 0.2187, 0.03557, 0.2189, 0.03557, 0.2106, 0.03954, 0.2105, 0.03954, 0.2105, 0.03838, 0.2106, 0.03838, 0.5172, 0.03919, 0.517, 0.03919, 0.517, 0.03903, 0.5172, 0.03903, 0.8813, 0.5598, 0.8813, 0.5599, 0.8812, 0.5598, 0.9181, 0.5723, 0.9182, 0.5724, 0.9181, 0.5724, 0.9181, 0.5727, 0.9182, 0.5726, 0.9182, 0.5727, 0.8812, 0.5599, 0.8813, 0.5599, 0.8813, 0.5599, 0.9182, 0.5725, 0.9182, 0.5724, 0.9183, 0.5724, 0.9182, 0.5725, 0.9182, 0.5726, 0.9181, 0.5725, 0.9183, 0.5726, 0.9182, 0.5726, 0.9182, 0.5725, 0.8814, 0.5599, 0.8813, 0.5599, 0.8813, 0.5598, 0.9182, 0.5727, 0.9182, 0.5726, 0.9182, 0.5727, 0.2195, 0.03557, 0.2195, 0.03673, 0.2194, 0.03673, 0.2194, 0.03657, 0.2192, 0.03657, 0.2193, 0.03623, 0.2194, 0.03623, 0.2194, 0.03614, 0.2194, 0.03606, 0.2193, 0.03606, 0.2193, 0.03602, 0.2194, 0.03602, 0.2194, 0.03593, 0.2194, 0.03584, 0.2193, 0.03584, 0.2193, 0.0358, 0.2194, 0.0358, 0.2194, 0.03571, 0.2194, 0.03563, 0.2194, 0.03563, 0.8813, 0.5599, 0.8813, 0.5599, 0.8814, 0.5599, 0.9181, 0.5725, 0.9182, 0.5724, 0.9182, 0.5725, 0.9182, 0.5727, 0.9182, 0.5726, 0.9183, 0.5726, 0.8813, 0.5598, 0.8813, 0.5599, 0.8813, 0.5598, 0.9181, 0.5725, 0.9182, 0.5726, 0.9181, 0.5726, 0.8812, 0.5599, 0.8813, 0.5599, 0.8812, 0.5599, 0.8812, 0.5598, 0.8813, 0.5599, 0.8812, 0.5599, 0.9181, 0.5726, 0.9182, 0.5726, 0.9181, 0.5727, 0.9181, 0.5724, 0.9182, 0.5724, 0.9181, 0.5725, 0.2156, 0.04066, 0.2156, 0.04087, 0.2154, 0.04087, 0.2154, 0.04066, 0.2144, 0.0408, 0.2142, 0.0408, 0.2142, 0.04013, 0.2144, 0.04013, 0.2175, 0.04062, 0.2175, 0.04082, 0.2174, 0.04082, 0.2174, 0.04062, 0.2106, 0.04021, 0.2104, 0.04021, 0.2104, 0.03954, 0.2106, 0.03954, 0.2167, 0.03437, 0.2167, 0.0337, 0.2169, 0.0337, 0.2169, 0.03437, 0.2205, 0.03172, 0.2205, 0.03239, 0.2204, 0.03239, 0.2204, 0.03172, 0.2119, 0.0471, 0.2119, 0.04756, 0.2115, 0.04756, 0.2115, 0.0471, 0.2061, 0.04752, 0.2056, 0.04752, 0.2056, 0.046, 0.2061, 0.046, 0.2128, 0.04756, 0.2128, 0.0471, 0.2131, 0.0471, 0.2131, 0.04756, 0.2185, 0.0392, 0.2189, 0.0392, 0.2189, 0.04072, 0.2185, 0.04072, 0.2189, 0.03088, 0.2189, 0.0324, 0.2185, 0.0324, 0.2185, 0.03088, 0.2197, 0.02533, 0.2197, 0.02685, 0.2193, 0.02685, 0.2193, 0.02533, 0.2204, 0.03787, 0.2204, 0.03767, 0.2205, 0.03767, 0.2205, 0.03787, 0.2142, 0.04075, 0.2139, 0.04075, 0.2139, 0.04008, 0.2142, 0.04008, 0.2138, 0.04058, 0.2138, 0.04079, 0.2137, 0.04079, 0.2137, 0.04058, 0.215, 0.0381, 0.2148, 0.0381, 0.2148, 0.03743, 0.215, 0.03743, 0.2167, 0.03992, 0.2167, 0.04058, 0.2165, 0.04058, 0.2165, 0.03992, 0.2205, 0.03854, 0.2205, 0.03921, 0.2203, 0.03921, 0.2203, 0.03854, 0.2113, 0.0471, 0.2113, 0.04756, 0.211, 0.04756, 0.211, 0.0471, 0.2192, 0.04452, 0.2196, 0.04452, 0.2196, 0.04604, 0.2192, 0.04604, 0.2192, 0.04445, 0.2192, 0.04398, 0.2196, 0.04398, 0.2196, 0.04445, 0.2046, 0.0455, 0.2041, 0.0455, 0.2041, 0.04398, 0.2046, 0.04398, 0.2196, 0.04085, 0.2196, 0.04237, 0.2192, 0.04237, 0.2192, 0.04085, 0.2197, 0.02172, 0.2197, 0.02325, 0.2193, 0.02325, 0.2193, 0.02172, 0.216, 0.0407, 0.216, 0.04084, 0.2159, 0.04084, 0.2159, 0.0407, 0.2205, 0.03198, 0.2205, 0.03184, 0.2206, 0.03184, 0.2206, 0.03198, 0.2206, 0.02913, 0.2206, 0.02927, 0.2205, 0.02927, 0.2205, 0.02913, 0.2161, 0.03883, 0.2161, 0.03869, 0.2162, 0.03869, 0.2162, 0.03883, 0.214, 0.04089, 0.214, 0.04075, 0.2142, 0.04075, 0.2142, 0.04089, 0.2205, 0.03431, 0.2205, 0.03417, 0.2206, 0.03417, 0.2206, 0.03431, 0.2197, 0.03414, 0.2197, 0.034, 0.2199, 0.034, 0.2199, 0.03414, 0.2138, 0.04072, 0.2138, 0.04058, 0.2139, 0.04058, 0.2139, 0.04072, 0.2197, 0.03537, 0.2197, 0.03551, 0.2195, 0.03551, 0.2195, 0.03537, 0.2156, 0.0409, 0.2156, 0.04076, 0.2156, 0.04076, 0.2156, 0.0409, 0.2196, 0.02943, 0.2196, 0.02929, 0.2197, 0.02929, 0.2197, 0.02943, 0.2095, 0.04086, 0.2095, 0.04072, 0.2096, 0.04072, 0.2096, 0.04086, 0.2205, 0.02941, 0.2205, 0.02927, 0.2206, 0.02927, 0.2206, 0.02941, 0.2205, 0.04083, 0.2205, 0.04069, 0.2206, 0.04069, 0.2206, 0.04083, 0.2146, 0.0409, 0.2146, 0.04076, 0.2147, 0.04076, 0.2147, 0.0409, 0.2096, 0.04044, 0.2096, 0.04058, 0.2095, 0.04058, 0.2095, 0.04044, 0.2169, 0.03437, 0.2169, 0.03451, 0.2167, 0.03451, 0.2167, 0.03437, 0.2205, 0.04055, 0.2205, 0.04041, 0.2206, 0.04041, 0.2206, 0.04055, 0.2199, 0.03414, 0.2199, 0.034, 0.22, 0.034, 0.22, 0.03414, 0.213, 0.03739, 0.213, 0.03725, 0.2131, 0.03725, 0.2131, 0.03739, 0.2194, 0.04074, 0.2194, 0.04088, 0.2193, 0.04088, 0.2193, 0.04074, 0.2205, 0.04041, 0.2205, 0.04027, 0.2206, 0.04027, 0.2206, 0.04041, 0.2205, 0.02899, 0.2205, 0.02885, 0.2206, 0.02885, 0.2206, 0.02899, 0.2192, 0.04088, 0.2192, 0.04074, 0.2193, 0.04074, 0.2193, 0.04088, 0.2139, 0.04075, 0.214, 0.04075, 0.214, 0.04089, 0.2139, 0.04089, 0.2163, 0.04091, 0.2162, 0.04091, 0.2162, 0.04077, 0.2163, 0.04077, 0.216, 0.0407, 0.2162, 0.0407, 0.2162, 0.04084, 0.216, 0.04084, 0.2167, 0.03988, 0.2166, 0.03988, 0.2166, 0.03974, 0.2167, 0.03974, 0.2193, 0.02943, 0.2192, 0.02943, 0.2192, 0.02929, 0.2193, 0.02929, 0.2206, 0.03212, 0.2205, 0.03212, 0.2205, 0.03198, 0.2206, 0.03198, 0.2191, 0.02929, 0.2192, 0.02929, 0.2192, 0.02943, 0.2191, 0.02943, 0.2095, 0.04058, 0.2096, 0.04058, 0.2096, 0.04072, 0.2095, 0.04072, 0.2195, 0.02943, 0.2193, 0.02943, 0.2193, 0.02929, 0.2195, 0.02929, 0.2157, 0.0409, 0.2156, 0.0409, 0.2156, 0.04076, 0.2157, 0.04076, 0.2194, 0.03537, 0.2195, 0.03537, 0.2195, 0.03551, 0.2194, 0.03551, 0.2137, 0.04059, 0.2136, 0.04059, 0.2136, 0.04045, 0.2137, 0.04045, 0.2205, 0.02899, 0.2206, 0.02899, 0.2206, 0.02913, 0.2205, 0.02913, 0.2206, 0.03239, 0.2205, 0.03239, 0.2205, 0.03225, 0.2206, 0.03225, 0.2196, 0.02943, 0.2195, 0.02943, 0.2195, 0.02929, 0.2196, 0.02929, 0.2185, 0.0292, 0.2184, 0.0292, 0.2184, 0.02906, 0.2185, 0.02906, 0.2206, 0.03413, 0.2205, 0.03413, 0.2205, 0.03399, 0.2206, 0.03399, 0.2205, 0.04055, 0.2206, 0.04055, 0.2206, 0.04069, 0.2205, 0.04069, 0.2157, 0.03437, 0.2159, 0.03437, 0.2159, 0.03451, 0.2157, 0.03451, 0.2137, 0.04087, 0.2136, 0.04087, 0.2136, 0.04073, 0.2137, 0.04073, 0.2192, 0.0409, 0.219, 0.0409, 0.219, 0.04076, 0.2192, 0.04076, 0.2159, 0.0409, 0.2158, 0.0409, 0.2158, 0.04076, 0.2159, 0.04076, 0.2179, 0.03372, 0.218, 0.03372, 0.218, 0.03386, 0.2179, 0.03386, 0.2137, 0.04073, 0.2136, 0.04073, 0.2136, 0.04059, 0.2137, 0.04059, 0.2194, 0.03557, 0.2193, 0.03557, 0.2193, 0.02947, 0.2194, 0.02947, 0.2193, 0.03557, 0.2192, 0.03557, 0.2192, 0.02947, 0.2193, 0.02947, 0.2085, 0.02883, 0.2108, 0.02883, 0.2108, 0.03492, 0.2085, 0.03492, 0.2187, 0.03145, 0.2186, 0.03145, 0.2186, 0.02913, 0.2187, 0.02913, 0.2184, 0.02925, 0.2181, 0.02925, 0.2181, 0.02883, 0.2184, 0.02902, 0.216, 0.0407, 0.216, 0.04035, 0.2162, 0.04035, 0.2162, 0.0407, 0.2155, 0.03414, 0.2159, 0.03394, 0.2159, 0.03437, 0.2155, 0.03437, 0.2089, 0.04078, 0.2089, 0.04043, 0.2091, 0.04043, 0.2091, 0.04078, 0.2165, 0.04058, 0.2167, 0.04058, 0.2167, 0.04081, 0.2165, 0.04081, 0.2148, 0.0381, 0.215, 0.0381, 0.215, 0.03853, 0.2148, 0.03853, 0.2181, 0.03411, 0.2184, 0.03393, 0.2184, 0.03453, 0.2181, 0.03434, 0.2163, 0.04078, 0.2163, 0.04042, 0.2165, 0.04042, 0.2165, 0.04078, 0.2177, 0.03412, 0.2181, 0.03393, 0.2181, 0.03453, 0.2177, 0.03435, 0.2162, 0.04077, 0.2162, 0.04042, 0.2163, 0.04042, 0.2163, 0.04077, 0.2119, 0.04055, 0.2121, 0.04055, 0.2121, 0.04078, 0.2119, 0.04078, 0.2184, 0.03393, 0.2186, 0.03393, 0.2186, 0.03453, 0.2184, 0.03453, 0.2194, 0.03514, 0.2197, 0.03496, 0.2197, 0.03537, 0.2194, 0.03537, 0.21, 0.04079, 0.21, 0.04044, 0.2101, 0.04044, 0.2101, 0.04079, 0.2198, 0.02929, 0.2194, 0.02929, 0.2194, 0.02888, 0.2198, 0.02906, 0.2085, 0.04078, 0.2085, 0.04043, 0.2086, 0.04043, 0.2086, 0.04078, 0.2198, 0.04055, 0.2199, 0.04055, 0.2199, 0.04078, 0.2198, 0.04078, 0.2156, 0.04035, 0.2157, 0.04035, 0.2157, 0.04076, 0.2156, 0.04076, 0.2152, 0.03437, 0.2152, 0.03414, 0.2155, 0.03394, 0.2155, 0.03437, 0.2194, 0.04074, 0.2193, 0.04074, 0.2193, 0.04038, 0.2194, 0.04038, 0.218, 0.03112, 0.218, 0.03089, 0.2183, 0.03089, 0.2183, 0.03132, 0.21, 0.04079, 0.2098, 0.04079, 0.2098, 0.04044, 0.21, 0.04044, 0.2201, 0.04055, 0.2201, 0.04078, 0.2199, 0.04078, 0.2199, 0.04055, 0.2185, 0.03089, 0.2185, 0.03132, 0.2183, 0.03132, 0.2183, 0.03089, 0.2154, 0.03144, 0.2154, 0.03121, 0.2158, 0.03101, 0.2158, 0.03162, 0.216, 0.0407, 0.2159, 0.0407, 0.2159, 0.04035, 0.216, 0.04035, 0.2187, 0.02929, 0.2187, 0.02906, 0.2191, 0.02888, 0.2191, 0.02949, 0.2089, 0.04078, 0.2088, 0.04078, 0.2088, 0.04043, 0.2089, 0.04043, 0.2128, 0.04055, 0.2128, 0.04078, 0.2126, 0.04078, 0.2126, 0.04055, 0.2158, 0.03162, 0.2158, 0.03101, 0.216, 0.03101, 0.216, 0.03162, 0.22, 0.03733, 0.22, 0.03756, 0.2196, 0.03756, 0.2196, 0.03715, 0.2103, 0.04079, 0.2101, 0.04079, 0.2101, 0.04044, 0.2103, 0.04044, 0.2191, 0.02929, 0.2191, 0.02906, 0.2194, 0.02888, 0.2194, 0.02929, 0.2088, 0.04078, 0.2086, 0.04078, 0.2086, 0.04043, 0.2088, 0.04043, 0.2126, 0.04055, 0.2126, 0.04078, 0.2125, 0.04078, 0.2125, 0.04055, 0.2159, 0.04035, 0.2159, 0.04076, 0.2157, 0.04076, 0.2157, 0.04035, 0.2187, 0.03267, 0.218, 0.03267, 0.218, 0.03145, 0.2187, 0.03145, 0.2156, 0.03891, 0.2162, 0.03891, 0.2162, 0.03956, 0.2156, 0.03956, 0.2091, 0.03894, 0.2085, 0.03894, 0.2085, 0.03772, 0.2091, 0.03772, 0.2167, 0.03154, 0.216, 0.03154, 0.216, 0.03089, 0.2167, 0.03089, 0.2148, 0.03865, 0.2142, 0.03865, 0.2142, 0.03743, 0.2148, 0.03743, 0.2108, 0.03828, 0.2114, 0.03828, 0.2114, 0.0395, 0.2108, 0.0395, 0.2206, 0.0332, 0.2206, 0.03399, 0.2205, 0.03399, 0.2205, 0.0332, 0.2142, 0.03865, 0.215, 0.03865, 0.215, 0.03944, 0.2142, 0.03944, 0.2205, 0.0332, 0.2205, 0.03242, 0.2206, 0.03242, 0.2206, 0.0332, 0.2169, 0.03453, 0.2169, 0.03375, 0.2177, 0.03375, 0.2177, 0.03453, 0.2162, 0.03684, 0.2162, 0.03762, 0.2161, 0.03762, 0.2161, 0.03684, 0.2206, 0.03027, 0.2206, 0.03105, 0.2205, 0.03105, 0.2205, 0.03027, 0.2206, 0.03865, 0.2206, 0.03943, 0.2205, 0.03943, 0.2205, 0.03865, 0.2192, 0.03945, 0.2184, 0.03945, 0.2184, 0.03867, 0.2192, 0.03867, 0.2202, 0.03185, 0.2202, 0.03263, 0.2201, 0.03263, 0.2201, 0.03185, 0.2114, 0.03906, 0.2114, 0.03828, 0.2122, 0.03828, 0.2122, 0.03906, 0.2167, 0.03845, 0.2167, 0.03923, 0.2166, 0.03923, 0.2166, 0.03845, 0.2206, 0.02947, 0.2206, 0.03026, 0.2205, 0.03026, 0.2205, 0.02947, 0.2123, 0.04064, 0.2123, 0.04085, 0.2121, 0.04085, 0.2121, 0.04064, 0.2203, 0.03483, 0.2205, 0.03483, 0.2205, 0.0355, 0.2203, 0.0355, 0.2173, 0.04062, 0.2173, 0.04082, 0.2172, 0.04082, 0.2172, 0.04062, 0.2203, 0.04015, 0.2201, 0.04015, 0.2201, 0.03949, 0.2203, 0.03949, 0.2156, 0.03999, 0.2156, 0.04066, 0.2154, 0.04066, 0.2154, 0.03999, 0.2205, 0.03027, 0.2205, 0.03093, 0.2204, 0.03093, 0.2204, 0.03027, 0.2125, 0.04064, 0.2125, 0.04085, 0.2123, 0.04085, 0.2123, 0.04064, 0.2205, 0.03483, 0.2203, 0.03483, 0.2203, 0.03417, 0.2205, 0.03417, 0.2177, 0.03393, 0.2177, 0.03372, 0.2179, 0.03372, 0.2179, 0.03393, 0.2137, 0.03992, 0.2139, 0.03992, 0.2139, 0.04058, 0.2137, 0.04058, 0.2194, 0.03971, 0.2194, 0.04038, 0.2193, 0.04038, 0.2193, 0.03971, 0.2203, 0.04015, 0.2203, 0.04082, 0.2201, 0.04082, 0.2201, 0.04015, 0.2203, 0.03242, 0.2205, 0.03242, 0.2205, 0.03417, 0.2203, 0.03417, 0.2204, 0.03731, 0.2203, 0.03731, 0.2203, 0.03557, 0.2204, 0.03557, 0.2193, 0.03971, 0.2193, 0.03797, 0.2194, 0.03797, 0.2194, 0.03971, 0.2203, 0.03242, 0.2203, 0.03417, 0.2202, 0.03417, 0.2202, 0.03242, 0.1491, 0.03563, 0.1491, 0.03625, 0.149, 0.03625, 0.149, 0.03563, 0.9453, 0.4989, 0.9453, 0.4983, 0.9456, 0.4983, 0.9456, 0.4989, 0.1534, 0.02679, 0.1534, 0.02741, 0.1533, 0.02741, 0.1533, 0.02679, 0.1552, 0.02433, 0.1552, 0.02495, 0.1548, 0.02495, 0.1548, 0.02433, 0.1534, 0.02461, 0.1534, 0.02426, 0.1535, 0.02426, 0.1535, 0.02461, 0.1426, 0.03702, 0.1426, 0.03737, 0.1425, 0.03737, 0.1425, 0.03702, 0.1534, 0.03051, 0.1535, 0.03051, 0.1535, 0.03113, 0.1534, 0.03113, 0.9456, 0.5007, 0.9452, 0.5007, 0.9452, 0.5001, 0.9456, 0.5001, 0.151, 0.03702, 0.1511, 0.03702, 0.1511, 0.03764, 0.151, 0.03764, 0.1508, 0.03847, 0.1505, 0.03847, 0.1505, 0.03785, 0.1508, 0.03785, 0.1504, 0.036, 0.1505, 0.036, 0.1505, 0.03634, 0.1504, 0.03634, 0.1433, 0.03702, 0.1434, 0.03702, 0.1434, 0.03737, 0.1433, 0.03737, 0.2197, 0.04784, 0.2195, 0.04784, 0.2196, 0.04731, 0.2197, 0.04731, 0.2208, 0.03297, 0.2209, 0.03297, 0.2209, 0.03318, 0.2208, 0.03318, 0.2114, 0.04775, 0.2113, 0.04775, 0.2111, 0.04722, 0.2114, 0.04722, 0.8786, 0.5648, 0.8786, 0.5647, 0.8787, 0.5647, 0.8787, 0.5648, 0.2197, 0.04731, 0.2199, 0.04731, 0.2199, 0.04784, 0.2197, 0.04784, 0.217, 0.04776, 0.2168, 0.04776, 0.2169, 0.04724, 0.217, 0.04724, 0.2208, 0.03338, 0.2209, 0.03338, 0.2209, 0.03359, 0.2208, 0.03359, 0.211, 0.04775, 0.2109, 0.04775, 0.2107, 0.04722, 0.211, 0.04722, 0.8781, 0.5648, 0.8781, 0.5647, 0.8783, 0.5647, 0.8783, 0.5648, 0.2248, 0.04734, 0.225, 0.04734, 0.225, 0.04787, 0.2248, 0.04787, 0.2124, 0.04722, 0.2124, 0.04775, 0.2124, 0.04775, 0.2122, 0.04722, 0.2207, 0.03825, 0.2207, 0.03805, 0.2208, 0.03805, 0.2208, 0.03825, 0.2172, 0.04724, 0.2172, 0.04776, 0.217, 0.04776, 0.2171, 0.04724, 0.8785, 0.5648, 0.8784, 0.5648, 0.8784, 0.5647, 0.8785, 0.5647, 0.2161, 0.04387, 0.2161, 0.04334, 0.2164, 0.04334, 0.2164, 0.04387, 0.2107, 0.04722, 0.2107, 0.04775, 0.2107, 0.04775, 0.2105, 0.04722, 0.2208, 0.03338, 0.2208, 0.03318, 0.2209, 0.03318, 0.2209, 0.03338, 0.2168, 0.04724, 0.2168, 0.04776, 0.2165, 0.04776, 0.2167, 0.04724, 0.8781, 0.5648, 0.8779, 0.5648, 0.8779, 0.5647, 0.8781, 0.5647, 0.2254, 0.04734, 0.2254, 0.04787, 0.2252, 0.04787, 0.2252, 0.04734, 0.2131, 0.03492, 0.2108, 0.03492, 0.2108, 0.02883, 0.2131, 0.02883, 0.2131, 0.03975, 0.213, 0.03975, 0.213, 0.03743, 0.2131, 0.03743, 0.2204, 0.03824, 0.2204, 0.03808, 0.2205, 0.03805, 0.2205, 0.03827, 0.2203, 0.03808, 0.2203, 0.03824, 0.2203, 0.03827, 0.2203, 0.03805, 0.2203, 0.03824, 0.2204, 0.03824, 0.2205, 0.03827, 0.2203, 0.03827, 0.2204, 0.03808, 0.2203, 0.03808, 0.2203, 0.03805, 0.2205, 0.03805, 0.22, 0.03824, 0.22, 0.03808, 0.2201, 0.03805, 0.2201, 0.03827, 0.2199, 0.03808, 0.2199, 0.03824, 0.2199, 0.03827, 0.2199, 0.03805, 0.2199, 0.03824, 0.22, 0.03824, 0.2201, 0.03827, 0.2199, 0.03827, 0.22, 0.03808, 0.2199, 0.03808, 0.2199, 0.03805, 0.2201, 0.03805, 0.2201, 0.03808, 0.2201, 0.03824, 0.2201, 0.03827, 0.2201, 0.03805, 0.2202, 0.03824, 0.2202, 0.03808, 0.2203, 0.03805, 0.2203, 0.03827, 0.2201, 0.03824, 0.2202, 0.03824, 0.2203, 0.03827, 0.2201, 0.03827, 0.2202, 0.03808, 0.2201, 0.03808, 0.2201, 0.03805, 0.2203, 0.03805, 0.2197, 0.03808, 0.2197, 0.03824, 0.2196, 0.03827, 0.2196, 0.03805, 0.2198, 0.03824, 0.2198, 0.03808, 0.2199, 0.03805, 0.2199, 0.03827, 0.2197, 0.03824, 0.2198, 0.03824, 0.2199, 0.03827, 0.2196, 0.03827, 0.2198, 0.03808, 0.2197, 0.03808, 0.2196, 0.03805, 0.2199, 0.03805])
me_plane.materials.append(mat_material)
me_plane.use_remesh_fix_poles = True
me_plane.use_remesh_preserve_attributes = False
me_plane.use_mirror_vertex_groups = False
me_plane.update()
me_plane_001 = bpy.data.meshes.new('Plane.001')
me_plane_001.from_pydata([(0.4854, -1.847, 0.3199), (0.6663, -1.847, 0.3199), (0.4854, -1.524, 0.3199), (0.6663, -1.524, 0.3199), (0.4854, -1.619, 0.09123), (0.6663, -1.619, 0.09123), (0.4854, -1.847, -0.003506), (0.6663, -1.847, -0.003506), (0.4854, -2.076, 0.09123), (0.6663, -2.076, 0.09123), (0.4854, -2.171, 0.3199), (0.6663, -2.171, 0.3199), (0.4854, -2.076, 0.5487), (0.6663, -2.076, 0.5487), (0.4854, -1.847, 0.6434), (0.6663, -1.847, 0.6434), (0.4854, -1.619, 0.5487), (0.6663, -1.619, 0.5487), (0.6663, -1.712, 0.1847), (0.6663, -1.656, 0.3199), (0.6663, -1.847, 0.1286), (0.6663, -1.983, 0.1847), (0.6663, -2.039, 0.3199), (0.6663, -1.983, 0.4552), (0.6663, -1.847, 0.5113), (0.6663, -1.712, 0.4552)], [], [(0, 2, 4), (1, 18, 19), (2, 3, 5, 4), (0, 4, 6), (1, 20, 18), (4, 5, 7, 6), (0, 6, 8), (1, 21, 20), (6, 7, 9, 8), (0, 8, 10), (1, 22, 21), (8, 9, 11, 10), (0, 10, 12), (1, 23, 22), (10, 11, 13, 12), (0, 12, 14), (1, 24, 23), (12, 13, 15, 14), (0, 14, 16), (1, 25, 24), (14, 15, 17, 16), (0, 16, 2), (1, 19, 25), (16, 17, 3, 2), (19, 18, 5, 3), (18, 20, 7, 5), (20, 21, 9, 7), (21, 22, 11, 9), (22, 23, 13, 11), (23, 24, 15, 13), (24, 25, 17, 15), (25, 19, 3, 17)])
_uv = me_plane_001.uv_layers.new(name='UVMap')
_uv.uv.foreach_set('vector', [0.1238, 0.03537, 0.1241, 0.03465, 0.1245, 0.03507, 0.2392, 0.03403, 0.2397, 0.03385, 0.2397, 0.03421, 0.1158, 0.03831, 0.1153, 0.03831, 0.1153, 0.03775, 0.1158, 0.03775, 0.1238, 0.03537, 0.1245, 0.03507, 0.1245, 0.03567, 0.2392, 0.03403, 0.2394, 0.0336, 0.2397, 0.03385, 0.1259, 0.03608, 0.1264, 0.03608, 0.1264, 0.03664, 0.1259, 0.03664, 0.1238, 0.03537, 0.1245, 0.03567, 0.1241, 0.03609, 0.2392, 0.03403, 0.2391, 0.0336, 0.2394, 0.0336, 0.1259, 0.03664, 0.1264, 0.03664, 0.1264, 0.03719, 0.1259, 0.03719, 0.1238, 0.03537, 0.1241, 0.03609, 0.1235, 0.03609, 0.2392, 0.03403, 0.2388, 0.03385, 0.2391, 0.0336, 0.1255, 0.0298, 0.1259, 0.0298, 0.1259, 0.03035, 0.1255, 0.03035, 0.1238, 0.03537, 0.1235, 0.03609, 0.1231, 0.03567, 0.2392, 0.03403, 0.2388, 0.03421, 0.2388, 0.03385, 0.1255, 0.03035, 0.1259, 0.03035, 0.1259, 0.03091, 0.1255, 0.03091, 0.1238, 0.03537, 0.1231, 0.03567, 0.1231, 0.03507, 0.2392, 0.03403, 0.2391, 0.03446, 0.2388, 0.03421, 0.1158, 0.03762, 0.1162, 0.03762, 0.1162, 0.03817, 0.1158, 0.03817, 0.1238, 0.03537, 0.1231, 0.03507, 0.1235, 0.03465, 0.2392, 0.03403, 0.2394, 0.03446, 0.2391, 0.03446, 0.1158, 0.03817, 0.1162, 0.03817, 0.1162, 0.03872, 0.1158, 0.03872, 0.1238, 0.03537, 0.1235, 0.03465, 0.1241, 0.03465, 0.2392, 0.03403, 0.2397, 0.03421, 0.2394, 0.03446, 0.1158, 0.03885, 0.1153, 0.03885, 0.1153, 0.03831, 0.1158, 0.03831, 0.1123, 0.03175, 0.1123, 0.03139, 0.1126, 0.03127, 0.1126, 0.03187, 0.1123, 0.03139, 0.1121, 0.03114, 0.1122, 0.03085, 0.1126, 0.03127, 0.1121, 0.03114, 0.1117, 0.03114, 0.1116, 0.03085, 0.1122, 0.03085, 0.1117, 0.03114, 0.1115, 0.03139, 0.1112, 0.03127, 0.1116, 0.03085, 0.1115, 0.03139, 0.1115, 0.03175, 0.1112, 0.03187, 0.1112, 0.03127, 0.1115, 0.03175, 0.1117, 0.032, 0.1116, 0.03229, 0.1112, 0.03187, 0.1117, 0.032, 0.1121, 0.032, 0.1122, 0.03229, 0.1116, 0.03229, 0.1121, 0.032, 0.1123, 0.03175, 0.1126, 0.03187, 0.1122, 0.03229])
me_plane_001.materials.append(mat_material)
me_plane_001.use_remesh_fix_poles = True
me_plane_001.use_remesh_preserve_attributes = False
me_plane_001.use_mirror_vertex_groups = False
me_plane_001.update()
me_plane_002 = bpy.data.meshes.new('Plane.002')
me_plane_002.from_pydata([(-0.4854, -1.847, 0.3199), (-0.6663, -1.847, 0.3199), (-0.4854, -1.524, 0.3199), (-0.6663, -1.524, 0.3199), (-0.4854, -1.619, 0.09123), (-0.6663, -1.619, 0.09123), (-0.4854, -1.847, -0.003506), (-0.6663, -1.847, -0.003506), (-0.4854, -2.076, 0.09123), (-0.6663, -2.076, 0.09123), (-0.4854, -2.171, 0.3199), (-0.6663, -2.171, 0.3199), (-0.4854, -2.076, 0.5487), (-0.6663, -2.076, 0.5487), (-0.4854, -1.847, 0.6434), (-0.6663, -1.847, 0.6434), (-0.4854, -1.619, 0.5487), (-0.6663, -1.619, 0.5487), (-0.6663, -1.712, 0.1847), (-0.6663, -1.656, 0.3199), (-0.6663, -1.847, 0.1286), (-0.6663, -1.983, 0.1847), (-0.6663, -2.039, 0.3199), (-0.6663, -1.983, 0.4552), (-0.6663, -1.847, 0.5113), (-0.6663, -1.712, 0.4552)], [], [(0, 4, 2), (1, 19, 18), (2, 4, 5, 3), (0, 6, 4), (1, 18, 20), (4, 6, 7, 5), (0, 8, 6), (1, 20, 21), (6, 8, 9, 7), (0, 10, 8), (1, 21, 22), (8, 10, 11, 9), (0, 12, 10), (1, 22, 23), (10, 12, 13, 11), (0, 14, 12), (1, 23, 24), (12, 14, 15, 13), (0, 16, 14), (1, 24, 25), (14, 16, 17, 15), (0, 2, 16), (1, 25, 19), (16, 2, 3, 17), (19, 3, 5, 18), (18, 5, 7, 20), (20, 7, 9, 21), (21, 9, 11, 22), (22, 11, 13, 23), (23, 13, 15, 24), (24, 15, 17, 25), (25, 17, 3, 19)])
_uv = me_plane_002.uv_layers.new(name='UVMap')
_uv.uv.foreach_set('vector', [0.1202, 0.03426, 0.1209, 0.03396, 0.1209, 0.03456, 0.2475, 0.03816, 0.2473, 0.03859, 0.2471, 0.03834, 0.1268, 0.026, 0.1268, 0.02656, 0.1264, 0.02656, 0.1264, 0.026, 0.1202, 0.03426, 0.1205, 0.03353, 0.1209, 0.03396, 0.2475, 0.03816, 0.2471, 0.03834, 0.2471, 0.03798, 0.1205, 0.03733, 0.1205, 0.03788, 0.1201, 0.03788, 0.1201, 0.03733, 0.1202, 0.03426, 0.1199, 0.03353, 0.1205, 0.03353, 0.2475, 0.03816, 0.2471, 0.03798, 0.2473, 0.03773, 0.1205, 0.03788, 0.1205, 0.03844, 0.1201, 0.03844, 0.1201, 0.03788, 0.1202, 0.03426, 0.1194, 0.03396, 0.1199, 0.03353, 0.2475, 0.03816, 0.2473, 0.03773, 0.2477, 0.03773, 0.1253, 0.03718, 0.1253, 0.03774, 0.1248, 0.03774, 0.1248, 0.03718, 0.1202, 0.03426, 0.1194, 0.03456, 0.1194, 0.03396, 0.2475, 0.03816, 0.2477, 0.03773, 0.2479, 0.03798, 0.1253, 0.03774, 0.1253, 0.03829, 0.1248, 0.03829, 0.1248, 0.03774, 0.1202, 0.03426, 0.1199, 0.03498, 0.1194, 0.03456, 0.2475, 0.03816, 0.2479, 0.03798, 0.2479, 0.03834, 0.1111, 0.03745, 0.1111, 0.038, 0.1106, 0.038, 0.1106, 0.03745, 0.1202, 0.03426, 0.1205, 0.03498, 0.1199, 0.03498, 0.2475, 0.03816, 0.2479, 0.03834, 0.2477, 0.03859, 0.1111, 0.038, 0.1111, 0.03855, 0.1106, 0.03855, 0.1106, 0.038, 0.1202, 0.03426, 0.1209, 0.03456, 0.1205, 0.03498, 0.2475, 0.03816, 0.2477, 0.03859, 0.2473, 0.03859, 0.1268, 0.02545, 0.1268, 0.026, 0.1264, 0.026, 0.1264, 0.02545, 0.12, 0.03613, 0.1199, 0.03642, 0.1194, 0.036, 0.1197, 0.03588, 0.1197, 0.03588, 0.1194, 0.036, 0.1194, 0.0354, 0.1197, 0.03552, 0.1197, 0.03552, 0.1194, 0.0354, 0.1199, 0.03498, 0.12, 0.03527, 0.12, 0.03527, 0.1199, 0.03498, 0.1205, 0.03498, 0.1203, 0.03527, 0.1203, 0.03527, 0.1205, 0.03498, 0.1209, 0.0354, 0.1206, 0.03552, 0.1206, 0.03552, 0.1209, 0.0354, 0.1209, 0.036, 0.1206, 0.03588, 0.1206, 0.03588, 0.1209, 0.036, 0.1205, 0.03642, 0.1203, 0.03613, 0.1203, 0.03613, 0.1205, 0.03642, 0.1199, 0.03642, 0.12, 0.03613])
me_plane_002.materials.append(mat_material)
me_plane_002.use_remesh_fix_poles = True
me_plane_002.use_remesh_preserve_attributes = False
me_plane_002.use_mirror_vertex_groups = False
me_plane_002.update()
me_plane_003 = bpy.data.meshes.new('Plane.003')
me_plane_003.from_pydata([(0.2709, 0.5927, 0.3199), (0.4518, 0.5927, 0.3199), (0.2709, 0.9161, 0.3199), (0.4518, 0.9161, 0.3199), (0.2709, 0.8214, 0.09123), (0.4518, 0.8214, 0.09123), (0.2709, 0.5927, -0.003506), (0.4518, 0.5927, -0.003506), (0.2709, 0.364, 0.09123), (0.4518, 0.364, 0.09123), (0.2709, 0.2692, 0.3199), (0.4518, 0.2692, 0.3199), (0.2709, 0.364, 0.5487), (0.4518, 0.364, 0.5487), (0.2709, 0.5927, 0.6434), (0.4518, 0.5927, 0.6434), (0.2709, 0.8214, 0.5487), (0.4518, 0.8214, 0.5487), (0.4854, 0.5927, 0.3199), (0.6663, 0.5927, 0.3199), (0.4854, 0.9161, 0.3199), (0.6663, 0.9161, 0.3199), (0.4854, 0.8214, 0.09123), (0.6663, 0.8214, 0.09123), (0.4854, 0.5927, -0.003506), (0.6663, 0.5927, -0.003506), (0.4854, 0.364, 0.09123), (0.6663, 0.364, 0.09123), (0.4854, 0.2692, 0.3199), (0.6663, 0.2692, 0.3199), (0.4854, 0.364, 0.5487), (0.6663, 0.364, 0.5487), (0.4854, 0.5927, 0.6434), (0.6663, 0.5927, 0.6434), (0.4854, 0.8214, 0.5487), (0.6663, 0.8214, 0.5487), (0.6663, 0.728, 0.1847), (0.6663, 0.784, 0.3199), (0.6663, 0.5927, 0.1286), (0.6663, 0.4574, 0.1847), (0.6663, 0.4014, 0.3199), (0.6663, 0.4574, 0.4552), (0.6663, 0.5927, 0.5113), (0.6663, 0.728, 0.4552)], [], [(0, 2, 4), (1, 5, 3), (2, 3, 5, 4), (0, 4, 6), (1, 7, 5), (4, 5, 7, 6), (0, 6, 8), (1, 9, 7), (6, 7, 9, 8), (0, 8, 10), (1, 11, 9), (8, 9, 11, 10), (0, 10, 12), (1, 13, 11), (10, 11, 13, 12), (0, 12, 14), (1, 15, 13), (12, 13, 15, 14), (0, 14, 16), (1, 17, 15), (14, 15, 17, 16), (0, 16, 2), (1, 3, 17), (16, 17, 3, 2), (18, 20, 22), (19, 36, 37), (20, 21, 23, 22), (18, 22, 24), (19, 38, 36), (22, 23, 25, 24), (18, 24, 26), (19, 39, 38), (24, 25, 27, 26), (18, 26, 28), (19, 40, 39), (26, 27, 29, 28), (18, 28, 30), (19, 41, 40), (28, 29, 31, 30), (18, 30, 32), (19, 42, 41), (30, 31, 33, 32), (18, 32, 34), (19, 43, 42), (32, 33, 35, 34), (18, 34, 20), (19, 37, 43), (34, 35, 21, 20), (37, 36, 23, 21), (36, 38, 25, 23), (38, 39, 27, 25), (39, 40, 29, 27), (40, 41, 31, 29), (41, 42, 33, 31), (42, 43, 35, 33), (43, 37, 21, 35)])
_uv = me_plane_003.uv_layers.new(name='UVMap')
_uv.uv.foreach_set('vector', [0.1229, 0.0245, 0.1232, 0.02378, 0.1237, 0.0242, 0.1119, 0.03446, 0.1126, 0.03416, 0.1126, 0.03476, 0.1264, 0.0249, 0.1268, 0.0249, 0.1268, 0.02545, 0.1264, 0.02545, 0.1229, 0.0245, 0.1237, 0.0242, 0.1237, 0.0248, 0.1119, 0.03446, 0.1122, 0.03374, 0.1126, 0.03416, 0.1139, 0.03836, 0.1135, 0.03836, 0.1135, 0.03781, 0.1139, 0.03781, 0.1229, 0.0245, 0.1237, 0.0248, 0.1232, 0.02522, 0.1119, 0.03446, 0.1116, 0.03374, 0.1122, 0.03374, 0.1139, 0.03781, 0.1135, 0.03781, 0.1135, 0.03726, 0.1139, 0.03726, 0.1229, 0.0245, 0.1232, 0.02522, 0.1226, 0.02522, 0.1119, 0.03446, 0.1112, 0.03416, 0.1116, 0.03374, 0.1231, 0.03718, 0.1235, 0.03718, 0.1235, 0.03774, 0.1231, 0.03774, 0.1229, 0.0245, 0.1226, 0.02522, 0.1222, 0.0248, 0.1119, 0.03446, 0.1112, 0.03476, 0.1112, 0.03416, 0.1231, 0.03774, 0.1235, 0.03774, 0.1235, 0.03829, 0.1231, 0.03829, 0.1229, 0.0245, 0.1222, 0.0248, 0.1222, 0.0242, 0.1119, 0.03446, 0.1116, 0.03518, 0.1112, 0.03476, 0.1153, 0.03872, 0.1148, 0.03872, 0.1148, 0.03817, 0.1153, 0.03817, 0.1229, 0.0245, 0.1222, 0.0242, 0.1226, 0.02378, 0.1119, 0.03446, 0.1122, 0.03518, 0.1116, 0.03518, 0.1153, 0.03817, 0.1148, 0.03817, 0.1148, 0.03762, 0.1153, 0.03762, 0.1229, 0.0245, 0.1226, 0.02378, 0.1232, 0.02378, 0.1119, 0.03446, 0.1126, 0.03476, 0.1122, 0.03518, 0.1264, 0.02435, 0.1268, 0.02435, 0.1268, 0.0249, 0.1264, 0.0249, 0.1229, 0.02306, 0.1237, 0.02336, 0.1232, 0.02378, 0.2487, 0.02945, 0.2492, 0.02927, 0.2492, 0.02962, 0.1263, 0.0323, 0.1267, 0.0323, 0.1267, 0.03286, 0.1263, 0.03286, 0.1229, 0.02306, 0.1232, 0.02378, 0.1226, 0.02378, 0.2487, 0.02945, 0.2489, 0.02902, 0.2492, 0.02927, 0.126, 0.02324, 0.1264, 0.02324, 0.1264, 0.0238, 0.126, 0.0238, 0.1229, 0.02306, 0.1226, 0.02378, 0.1222, 0.02336, 0.2487, 0.02945, 0.2486, 0.02902, 0.2489, 0.02902, 0.126, 0.0238, 0.1264, 0.0238, 0.1264, 0.02435, 0.126, 0.02435, 0.1229, 0.02306, 0.1222, 0.02336, 0.1222, 0.02276, 0.2487, 0.02945, 0.2483, 0.02927, 0.2486, 0.02902, 0.1153, 0.03664, 0.1158, 0.03664, 0.1158, 0.0372, 0.1153, 0.0372, 0.1229, 0.02306, 0.1222, 0.02276, 0.1226, 0.02234, 0.2487, 0.02945, 0.2483, 0.02962, 0.2483, 0.02927, 0.1153, 0.0372, 0.1158, 0.0372, 0.1158, 0.03775, 0.1153, 0.03775, 0.1229, 0.02306, 0.1226, 0.02234, 0.1232, 0.02234, 0.2487, 0.02945, 0.2486, 0.02987, 0.2483, 0.02962, 0.1144, 0.03762, 0.1148, 0.03762, 0.1148, 0.03817, 0.1144, 0.03817, 0.1229, 0.02306, 0.1232, 0.02234, 0.1237, 0.02276, 0.2487, 0.02945, 0.2489, 0.02987, 0.2486, 0.02987, 0.1144, 0.03817, 0.1148, 0.03817, 0.1148, 0.03872, 0.1144, 0.03872, 0.1229, 0.02306, 0.1237, 0.02276, 0.1237, 0.02336, 0.2487, 0.02945, 0.2492, 0.02962, 0.2489, 0.02987, 0.1263, 0.03176, 0.1267, 0.03176, 0.1267, 0.0323, 0.1263, 0.0323, 0.1218, 0.02716, 0.1218, 0.02681, 0.1221, 0.02669, 0.1221, 0.02728, 0.1218, 0.02681, 0.1216, 0.02656, 0.1217, 0.02626, 0.1221, 0.02669, 0.1216, 0.02656, 0.1212, 0.02656, 0.1211, 0.02626, 0.1217, 0.02626, 0.1212, 0.02656, 0.121, 0.02681, 0.1207, 0.02669, 0.1211, 0.02626, 0.121, 0.02681, 0.121, 0.02716, 0.1207, 0.02728, 0.1207, 0.02669, 0.121, 0.02716, 0.1212, 0.02741, 0.1211, 0.02771, 0.1207, 0.02728, 0.1212, 0.02741, 0.1216, 0.02741, 0.1217, 0.02771, 0.1211, 0.02771, 0.1216, 0.02741, 0.1218, 0.02716, 0.1221, 0.02728, 0.1217, 0.02771])
me_plane_003.materials.append(mat_material)
me_plane_003.use_remesh_fix_poles = True
me_plane_003.use_remesh_preserve_attributes = False
me_plane_003.use_mirror_vertex_groups = False
me_plane_003.update()
me_plane_004 = bpy.data.meshes.new('Plane.004')
me_plane_004.from_pydata([(0.2709, 1.366, 0.3199), (0.4518, 1.366, 0.3199), (0.2709, 1.69, 0.3199), (0.4518, 1.69, 0.3199), (0.2709, 1.595, 0.09123), (0.4518, 1.595, 0.09123), (0.2709, 1.366, -0.003506), (0.4518, 1.366, -0.003506), (0.2709, 1.137, 0.09123), (0.4518, 1.137, 0.09123), (0.2709, 1.043, 0.3199), (0.4518, 1.043, 0.3199), (0.2709, 1.137, 0.5487), (0.4518, 1.137, 0.5487), (0.2709, 1.366, 0.6434), (0.4518, 1.366, 0.6434), (0.2709, 1.595, 0.5487), (0.4518, 1.595, 0.5487), (0.4854, 1.366, 0.3199), (0.6663, 1.366, 0.3199), (0.4854, 1.69, 0.3199), (0.6663, 1.69, 0.3199), (0.4854, 1.595, 0.09123), (0.6663, 1.595, 0.09123), (0.4854, 1.366, -0.003506), (0.6663, 1.366, -0.003506), (0.4854, 1.137, 0.09123), (0.6663, 1.137, 0.09123), (0.4854, 1.043, 0.3199), (0.6663, 1.043, 0.3199), (0.4854, 1.137, 0.5487), (0.6663, 1.137, 0.5487), (0.4854, 1.366, 0.6434), (0.6663, 1.366, 0.6434), (0.4854, 1.595, 0.5487), (0.6663, 1.595, 0.5487), (0.6663, 1.501, 0.1847), (0.6663, 1.557, 0.3199), (0.6663, 1.366, 0.1286), (0.6663, 1.231, 0.1847), (0.6663, 1.175, 0.3199), (0.6663, 1.231, 0.4552), (0.6663, 1.366, 0.5113), (0.6663, 1.501, 0.4552)], [], [(0, 2, 4), (1, 5, 3), (2, 3, 5, 4), (0, 4, 6), (1, 7, 5), (4, 5, 7, 6), (0, 6, 8), (1, 9, 7), (6, 7, 9, 8), (0, 8, 10), (1, 11, 9), (8, 9, 11, 10), (0, 10, 12), (1, 13, 11), (10, 11, 13, 12), (0, 12, 14), (1, 15, 13), (12, 13, 15, 14), (0, 14, 16), (1, 17, 15), (14, 15, 17, 16), (0, 16, 2), (1, 3, 17), (16, 17, 3, 2), (18, 20, 22), (19, 36, 37), (20, 21, 23, 22), (18, 22, 24), (19, 38, 36), (22, 23, 25, 24), (18, 24, 26), (19, 39, 38), (24, 25, 27, 26), (18, 26, 28), (19, 40, 39), (26, 27, 29, 28), (18, 28, 30), (19, 41, 40), (28, 29, 31, 30), (18, 30, 32), (19, 42, 41), (30, 31, 33, 32), (18, 32, 34), (19, 43, 42), (32, 33, 35, 34), (18, 34, 20), (19, 37, 43), (34, 35, 21, 20), (37, 36, 23, 21), (36, 38, 25, 23), (38, 39, 27, 25), (39, 40, 29, 27), (40, 41, 31, 29), (41, 42, 33, 31), (42, 43, 35, 33), (43, 37, 21, 35)])
_uv = me_plane_004.uv_layers.new(name='UVMap')
_uv.uv.foreach_set('vector', [0.1238, 0.03392, 0.1241, 0.0332, 0.1245, 0.03363, 0.1215, 0.02306, 0.1222, 0.02276, 0.1222, 0.02336, 0.1264, 0.03552, 0.1268, 0.03552, 0.1268, 0.03608, 0.1264, 0.03608, 0.1238, 0.03392, 0.1245, 0.03363, 0.1245, 0.03422, 0.1215, 0.02306, 0.1218, 0.02234, 0.1222, 0.02276, 0.1259, 0.03498, 0.1264, 0.03498, 0.1264, 0.03553, 0.1259, 0.03553, 0.1238, 0.03392, 0.1245, 0.03422, 0.1241, 0.03465, 0.1215, 0.02306, 0.1212, 0.02234, 0.1218, 0.02234, 0.1259, 0.03553, 0.1264, 0.03553, 0.1264, 0.03608, 0.1259, 0.03608, 0.1238, 0.03392, 0.1241, 0.03465, 0.1235, 0.03465, 0.1215, 0.02306, 0.1208, 0.02276, 0.1212, 0.02234, 0.1235, 0.03718, 0.1239, 0.03718, 0.1239, 0.03774, 0.1235, 0.03774, 0.1238, 0.03392, 0.1235, 0.03465, 0.1231, 0.03422, 0.1215, 0.02306, 0.1208, 0.02336, 0.1208, 0.02276, 0.1235, 0.03774, 0.1239, 0.03774, 0.1239, 0.03829, 0.1235, 0.03829, 0.1238, 0.03392, 0.1231, 0.03422, 0.1231, 0.03363, 0.1215, 0.02306, 0.1212, 0.02378, 0.1208, 0.02336, 0.126, 0.02656, 0.1264, 0.02656, 0.1264, 0.02711, 0.126, 0.02711, 0.1238, 0.03392, 0.1231, 0.03363, 0.1235, 0.0332, 0.1215, 0.02306, 0.1218, 0.02378, 0.1212, 0.02378, 0.126, 0.02711, 0.1264, 0.02711, 0.1264, 0.02766, 0.126, 0.02766, 0.1238, 0.03392, 0.1235, 0.0332, 0.1241, 0.0332, 0.1215, 0.02306, 0.1222, 0.02336, 0.1218, 0.02378, 0.1264, 0.03498, 0.1268, 0.03498, 0.1268, 0.03552, 0.1264, 0.03552, 0.1238, 0.03248, 0.1231, 0.03218, 0.1235, 0.03176, 0.2488, 0.02696, 0.2493, 0.02679, 0.2493, 0.02714, 0.1264, 0.02379, 0.1268, 0.02379, 0.1268, 0.02435, 0.1264, 0.02435, 0.1238, 0.03248, 0.1235, 0.03176, 0.1241, 0.03176, 0.2488, 0.02696, 0.249, 0.02654, 0.2493, 0.02679, 0.1139, 0.03726, 0.1143, 0.03726, 0.1143, 0.03781, 0.1139, 0.03781, 0.1238, 0.03248, 0.1241, 0.03176, 0.1245, 0.03218, 0.2488, 0.02696, 0.2486, 0.02654, 0.249, 0.02654, 0.1139, 0.03781, 0.1143, 0.03781, 0.1143, 0.03836, 0.1139, 0.03836, 0.1238, 0.03248, 0.1245, 0.03218, 0.1245, 0.03278, 0.2488, 0.02696, 0.2484, 0.02679, 0.2486, 0.02654, 0.1239, 0.03718, 0.1244, 0.03718, 0.1244, 0.03774, 0.1239, 0.03774, 0.1238, 0.03248, 0.1245, 0.03278, 0.1241, 0.0332, 0.2488, 0.02696, 0.2484, 0.02714, 0.2484, 0.02679, 0.1239, 0.03774, 0.1244, 0.03774, 0.1244, 0.03829, 0.1239, 0.03829, 0.1238, 0.03248, 0.1241, 0.0332, 0.1235, 0.0332, 0.2488, 0.02696, 0.2486, 0.02739, 0.2484, 0.02714, 0.126, 0.02545, 0.1264, 0.02545, 0.1264, 0.026, 0.126, 0.026, 0.1238, 0.03248, 0.1235, 0.0332, 0.1231, 0.03278, 0.2488, 0.02696, 0.249, 0.02739, 0.2486, 0.02739, 0.126, 0.026, 0.1264, 0.026, 0.1264, 0.02656, 0.126, 0.02656, 0.1238, 0.03248, 0.1231, 0.03278, 0.1231, 0.03218, 0.2488, 0.02696, 0.2493, 0.02714, 0.249, 0.02739, 0.1264, 0.02324, 0.1268, 0.02324, 0.1268, 0.02379, 0.1264, 0.02379, 0.1219, 0.02468, 0.1219, 0.02432, 0.1222, 0.0242, 0.1222, 0.0248, 0.1219, 0.02432, 0.1217, 0.02407, 0.1218, 0.02378, 0.1222, 0.0242, 0.1217, 0.02407, 0.1213, 0.02407, 0.1212, 0.02378, 0.1218, 0.02378, 0.1213, 0.02407, 0.1211, 0.02432, 0.1208, 0.0242, 0.1212, 0.02378, 0.1211, 0.02432, 0.1211, 0.02468, 0.1208, 0.0248, 0.1208, 0.0242, 0.1211, 0.02468, 0.1213, 0.02493, 0.1212, 0.02522, 0.1208, 0.0248, 0.1213, 0.02493, 0.1217, 0.02493, 0.1218, 0.02522, 0.1212, 0.02522, 0.1217, 0.02493, 0.1219, 0.02468, 0.1222, 0.0248, 0.1218, 0.02522])
me_plane_004.materials.append(mat_material)
me_plane_004.use_remesh_fix_poles = True
me_plane_004.use_remesh_preserve_attributes = False
me_plane_004.use_mirror_vertex_groups = False
me_plane_004.update()
me_plane_005 = bpy.data.meshes.new('Plane.005')
me_plane_005.from_pydata([(-0.2709, 1.366, 0.3199), (-0.4518, 1.366, 0.3199), (-0.2709, 1.69, 0.3199), (-0.4518, 1.69, 0.3199), (-0.2709, 1.595, 0.09123), (-0.4518, 1.595, 0.09123), (-0.2709, 1.366, -0.003506), (-0.4518, 1.366, -0.003506), (-0.2709, 1.137, 0.09123), (-0.4518, 1.137, 0.09123), (-0.2709, 1.043, 0.3199), (-0.4518, 1.043, 0.3199), (-0.2709, 1.137, 0.5487), (-0.4518, 1.137, 0.5487), (-0.2709, 1.366, 0.6434), (-0.4518, 1.366, 0.6434), (-0.2709, 1.595, 0.5487), (-0.4518, 1.595, 0.5487), (-0.4854, 1.366, 0.3199), (-0.6663, 1.366, 0.3199), (-0.4854, 1.69, 0.3199), (-0.6663, 1.69, 0.3199), (-0.4854, 1.595, 0.09123), (-0.6663, 1.595, 0.09123), (-0.4854, 1.366, -0.003506), (-0.6663, 1.366, -0.003506), (-0.4854, 1.137, 0.09123), (-0.6663, 1.137, 0.09123), (-0.4854, 1.043, 0.3199), (-0.6663, 1.043, 0.3199), (-0.4854, 1.137, 0.5487), (-0.6663, 1.137, 0.5487), (-0.4854, 1.366, 0.6434), (-0.6663, 1.366, 0.6434), (-0.4854, 1.595, 0.5487), (-0.6663, 1.595, 0.5487), (-0.6663, 1.501, 0.1847), (-0.6663, 1.557, 0.3199), (-0.6663, 1.366, 0.1286), (-0.6663, 1.231, 0.1847), (-0.6663, 1.175, 0.3199), (-0.6663, 1.231, 0.4552), (-0.6663, 1.366, 0.5113), (-0.6663, 1.501, 0.4552)], [], [(0, 4, 2), (1, 3, 5), (2, 4, 5, 3), (0, 6, 4), (1, 5, 7), (4, 6, 7, 5), (0, 8, 6), (1, 7, 9), (6, 8, 9, 7), (0, 10, 8), (1, 9, 11), (8, 10, 11, 9), (0, 12, 10), (1, 11, 13), (10, 12, 13, 11), (0, 14, 12), (1, 13, 15), (12, 14, 15, 13), (0, 16, 14), (1, 15, 17), (14, 16, 17, 15), (0, 2, 16), (1, 17, 3), (16, 2, 3, 17), (18, 22, 20), (19, 37, 36), (20, 22, 23, 21), (18, 24, 22), (19, 36, 38), (22, 24, 25, 23), (18, 26, 24), (19, 38, 39), (24, 26, 27, 25), (18, 28, 26), (19, 39, 40), (26, 28, 29, 27), (18, 30, 28), (19, 40, 41), (28, 30, 31, 29), (18, 32, 30), (19, 41, 42), (30, 32, 33, 31), (18, 34, 32), (19, 42, 43), (32, 34, 35, 33), (18, 20, 34), (19, 43, 37), (34, 20, 21, 35), (37, 21, 23, 36), (36, 23, 25, 38), (38, 25, 27, 39), (39, 27, 29, 40), (40, 29, 31, 41), (41, 31, 33, 42), (42, 33, 35, 43), (43, 35, 21, 37)])
_uv = me_plane_005.uv_layers.new(name='UVMap')
_uv.uv.foreach_set('vector', [0.1119, 0.03302, 0.1126, 0.03272, 0.1126, 0.03331, 0.1228, 0.02698, 0.1231, 0.02626, 0.1236, 0.02669, 0.1268, 0.03663, 0.1268, 0.03719, 0.1264, 0.03719, 0.1264, 0.03663, 0.1119, 0.03302, 0.1122, 0.03229, 0.1126, 0.03272, 0.1228, 0.02698, 0.1236, 0.02669, 0.1236, 0.02728, 0.126, 0.03723, 0.126, 0.03779, 0.1256, 0.03779, 0.1256, 0.03723, 0.1119, 0.03302, 0.1116, 0.03229, 0.1122, 0.03229, 0.1228, 0.02698, 0.1236, 0.02728, 0.1231, 0.02771, 0.126, 0.03779, 0.126, 0.03834, 0.1256, 0.03834, 0.1256, 0.03779, 0.1119, 0.03302, 0.1112, 0.03272, 0.1116, 0.03229, 0.1228, 0.02698, 0.1231, 0.02771, 0.1225, 0.02771, 0.1194, 0.03716, 0.1194, 0.03772, 0.119, 0.03772, 0.119, 0.03716, 0.1119, 0.03302, 0.1112, 0.03331, 0.1112, 0.03272, 0.1228, 0.02698, 0.1225, 0.02771, 0.1221, 0.02728, 0.1194, 0.03772, 0.1194, 0.03827, 0.119, 0.03827, 0.119, 0.03772, 0.1119, 0.03302, 0.1116, 0.03374, 0.1112, 0.03331, 0.1228, 0.02698, 0.1221, 0.02728, 0.1221, 0.02669, 0.126, 0.02886, 0.126, 0.02831, 0.1264, 0.02831, 0.1264, 0.02886, 0.1119, 0.03302, 0.1122, 0.03374, 0.1116, 0.03374, 0.1228, 0.02698, 0.1221, 0.02669, 0.1225, 0.02626, 0.126, 0.02831, 0.126, 0.02776, 0.1264, 0.02776, 0.1264, 0.02831, 0.1119, 0.03302, 0.1126, 0.03331, 0.1122, 0.03374, 0.1228, 0.02698, 0.1225, 0.02626, 0.1231, 0.02626, 0.1268, 0.03608, 0.1268, 0.03663, 0.1264, 0.03663, 0.1264, 0.03608, 0.1156, 0.03483, 0.1164, 0.03453, 0.1164, 0.03513, 0.2511, 0.0335, 0.2507, 0.03332, 0.251, 0.03307, 0.1167, 0.03816, 0.1167, 0.03872, 0.1162, 0.03872, 0.1162, 0.03816, 0.1156, 0.03483, 0.1159, 0.03411, 0.1164, 0.03453, 0.2511, 0.0335, 0.251, 0.03307, 0.2513, 0.03307, 0.1263, 0.03286, 0.1263, 0.03342, 0.1258, 0.03342, 0.1258, 0.03286, 0.1156, 0.03483, 0.1153, 0.03411, 0.1159, 0.03411, 0.2511, 0.0335, 0.2513, 0.03307, 0.2516, 0.03332, 0.1263, 0.03342, 0.1263, 0.03397, 0.1258, 0.03397, 0.1258, 0.03342, 0.1156, 0.03483, 0.1149, 0.03453, 0.1153, 0.03411, 0.2511, 0.0335, 0.2516, 0.03332, 0.2516, 0.03367, 0.1131, 0.03407, 0.1131, 0.03462, 0.1126, 0.03462, 0.1126, 0.03407, 0.1156, 0.03483, 0.1149, 0.03513, 0.1149, 0.03453, 0.2511, 0.0335, 0.2516, 0.03367, 0.2513, 0.03392, 0.1131, 0.03462, 0.1131, 0.03517, 0.1126, 0.03517, 0.1126, 0.03462, 0.1156, 0.03483, 0.1153, 0.03555, 0.1149, 0.03513, 0.2511, 0.0335, 0.2513, 0.03392, 0.251, 0.03392, 0.1106, 0.03745, 0.1106, 0.038, 0.1102, 0.038, 0.1102, 0.03745, 0.1156, 0.03483, 0.1159, 0.03555, 0.1153, 0.03555, 0.2511, 0.0335, 0.251, 0.03392, 0.2507, 0.03367, 0.1106, 0.038, 0.1106, 0.03855, 0.1102, 0.03855, 0.1102, 0.038, 0.1156, 0.03483, 0.1164, 0.03513, 0.1159, 0.03555, 0.2511, 0.0335, 0.2507, 0.03367, 0.2507, 0.03332, 0.1167, 0.03762, 0.1167, 0.03816, 0.1162, 0.03816, 0.1162, 0.03762, 0.1234, 0.03086, 0.1231, 0.03074, 0.1235, 0.03031, 0.1236, 0.03061, 0.1236, 0.03061, 0.1235, 0.03031, 0.1241, 0.03031, 0.124, 0.03061, 0.124, 0.03061, 0.1241, 0.03031, 0.1245, 0.03074, 0.1242, 0.03086, 0.1242, 0.03086, 0.1245, 0.03074, 0.1245, 0.03134, 0.1242, 0.03121, 0.1242, 0.03121, 0.1245, 0.03134, 0.1241, 0.03176, 0.124, 0.03146, 0.124, 0.03146, 0.1241, 0.03176, 0.1235, 0.03176, 0.1236, 0.03146, 0.1236, 0.03146, 0.1235, 0.03176, 0.1231, 0.03134, 0.1234, 0.03121, 0.1234, 0.03121, 0.1231, 0.03134, 0.1231, 0.03074, 0.1234, 0.03086])
me_plane_005.materials.append(mat_material)
me_plane_005.use_remesh_fix_poles = True
me_plane_005.use_remesh_preserve_attributes = False
me_plane_005.use_mirror_vertex_groups = False
me_plane_005.update()
me_plane_006 = bpy.data.meshes.new('Plane.006')
me_plane_006.from_pydata([(-0.2709, 0.5927, 0.3199), (-0.4518, 0.5927, 0.3199), (-0.2709, 0.9161, 0.3199), (-0.4518, 0.9161, 0.3199), (-0.2709, 0.8214, 0.09123), (-0.4518, 0.8214, 0.09123), (-0.2709, 0.5927, -0.003506), (-0.4518, 0.5927, -0.003506), (-0.2709, 0.364, 0.09123), (-0.4518, 0.364, 0.09123), (-0.2709, 0.2692, 0.3199), (-0.4518, 0.2692, 0.3199), (-0.2709, 0.364, 0.5487), (-0.4518, 0.364, 0.5487), (-0.2709, 0.5927, 0.6434), (-0.4518, 0.5927, 0.6434), (-0.2709, 0.8214, 0.5487), (-0.4518, 0.8214, 0.5487), (-0.4854, 0.5927, 0.3199), (-0.6663, 0.5927, 0.3199), (-0.4854, 0.9161, 0.3199), (-0.6663, 0.9161, 0.3199), (-0.4854, 0.8214, 0.09123), (-0.6663, 0.8214, 0.09123), (-0.4854, 0.5927, -0.003506), (-0.6663, 0.5927, -0.003506), (-0.4854, 0.364, 0.09123), (-0.6663, 0.364, 0.09123), (-0.4854, 0.2692, 0.3199), (-0.6663, 0.2692, 0.3199), (-0.4854, 0.364, 0.5487), (-0.6663, 0.364, 0.5487), (-0.4854, 0.5927, 0.6434), (-0.6663, 0.5927, 0.6434), (-0.4854, 0.8214, 0.5487), (-0.6663, 0.8214, 0.5487), (-0.6663, 0.728, 0.1847), (-0.6663, 0.784, 0.3199), (-0.6663, 0.5927, 0.1286), (-0.6663, 0.4574, 0.1847), (-0.6663, 0.4014, 0.3199), (-0.6663, 0.4574, 0.4552), (-0.6663, 0.5927, 0.5113), (-0.6663, 0.728, 0.4552)], [], [(0, 4, 2), (1, 3, 5), (2, 4, 5, 3), (0, 6, 4), (1, 5, 7), (4, 6, 7, 5), (0, 8, 6), (1, 7, 9), (6, 8, 9, 7), (0, 10, 8), (1, 9, 11), (8, 10, 11, 9), (0, 12, 10), (1, 11, 13), (10, 12, 13, 11), (0, 14, 12), (1, 13, 15), (12, 14, 15, 13), (0, 16, 14), (1, 15, 17), (14, 16, 17, 15), (0, 2, 16), (1, 17, 3), (16, 2, 3, 17), (18, 22, 20), (19, 37, 36), (20, 22, 23, 21), (18, 24, 22), (19, 36, 38), (22, 24, 25, 23), (18, 26, 24), (19, 38, 39), (24, 26, 27, 25), (18, 28, 26), (19, 39, 40), (26, 28, 29, 27), (18, 30, 28), (19, 40, 41), (28, 30, 31, 29), (18, 32, 30), (19, 41, 42), (30, 32, 33, 31), (18, 34, 32), (19, 42, 43), (32, 34, 35, 33), (18, 20, 34), (19, 43, 37), (34, 20, 21, 35), (37, 21, 23, 36), (36, 23, 25, 38), (38, 25, 27, 39), (39, 27, 29, 40), (40, 29, 31, 41), (41, 31, 33, 42), (42, 33, 35, 43), (43, 35, 21, 37)])
_uv = me_plane_006.uv_layers.new(name='UVMap')
_uv.uv.foreach_set('vector', [0.1142, 0.03483, 0.1135, 0.03453, 0.1139, 0.03411, 0.1228, 0.02843, 0.1236, 0.02873, 0.1231, 0.02915, 0.1267, 0.03341, 0.1267, 0.03397, 0.1263, 0.03397, 0.1263, 0.03341, 0.1142, 0.03483, 0.1135, 0.03513, 0.1135, 0.03453, 0.1228, 0.02843, 0.1231, 0.02915, 0.1225, 0.02915, 0.1205, 0.03844, 0.1205, 0.03788, 0.121, 0.03788, 0.121, 0.03844, 0.1142, 0.03483, 0.1139, 0.03555, 0.1135, 0.03513, 0.1228, 0.02843, 0.1225, 0.02915, 0.1221, 0.02873, 0.1205, 0.03788, 0.1205, 0.03733, 0.121, 0.03733, 0.121, 0.03788, 0.1142, 0.03483, 0.1145, 0.03555, 0.1139, 0.03555, 0.1228, 0.02843, 0.1221, 0.02873, 0.1221, 0.02813, 0.1248, 0.03718, 0.1248, 0.03774, 0.1244, 0.03774, 0.1244, 0.03718, 0.1142, 0.03483, 0.1149, 0.03513, 0.1145, 0.03555, 0.1228, 0.02843, 0.1221, 0.02813, 0.1225, 0.02771, 0.1248, 0.03774, 0.1248, 0.03829, 0.1244, 0.03829, 0.1244, 0.03774, 0.1142, 0.03483, 0.1149, 0.03453, 0.1149, 0.03513, 0.1228, 0.02843, 0.1225, 0.02771, 0.1231, 0.02771, 0.1264, 0.02435, 0.1264, 0.0249, 0.126, 0.0249, 0.126, 0.02435, 0.1142, 0.03483, 0.1145, 0.03411, 0.1149, 0.03453, 0.1228, 0.02843, 0.1231, 0.02771, 0.1236, 0.02813, 0.1264, 0.0249, 0.1264, 0.02545, 0.126, 0.02545, 0.126, 0.0249, 0.1142, 0.03483, 0.1139, 0.03411, 0.1145, 0.03411, 0.1228, 0.02843, 0.1236, 0.02813, 0.1236, 0.02873, 0.1267, 0.03286, 0.1267, 0.03341, 0.1263, 0.03341, 0.1263, 0.03286, 0.1214, 0.02843, 0.1217, 0.02771, 0.1221, 0.02813, 0.2448, 0.03755, 0.2444, 0.03737, 0.2446, 0.03712, 0.1268, 0.03035, 0.1268, 0.0309, 0.1263, 0.0309, 0.1263, 0.03035, 0.1214, 0.02843, 0.1211, 0.02771, 0.1217, 0.02771, 0.2448, 0.03755, 0.2446, 0.03712, 0.245, 0.03712, 0.1263, 0.0298, 0.1263, 0.03035, 0.1259, 0.03035, 0.1259, 0.0298, 0.1214, 0.02843, 0.1207, 0.02813, 0.1211, 0.02771, 0.2448, 0.03755, 0.245, 0.03712, 0.2452, 0.03737, 0.1263, 0.03035, 0.1263, 0.03091, 0.1259, 0.03091, 0.1259, 0.03035, 0.1214, 0.02843, 0.1207, 0.02873, 0.1207, 0.02813, 0.2448, 0.03755, 0.2452, 0.03737, 0.2452, 0.03773, 0.1263, 0.03176, 0.1263, 0.03231, 0.1258, 0.03231, 0.1258, 0.03176, 0.1214, 0.02843, 0.1211, 0.02915, 0.1207, 0.02873, 0.2448, 0.03755, 0.2452, 0.03773, 0.245, 0.03798, 0.1263, 0.03231, 0.1263, 0.03286, 0.1258, 0.03286, 0.1258, 0.03231, 0.1214, 0.02843, 0.1217, 0.02915, 0.1211, 0.02915, 0.2448, 0.03755, 0.245, 0.03798, 0.2446, 0.03798, 0.1265, 0.03723, 0.1265, 0.03778, 0.126, 0.03778, 0.126, 0.03723, 0.1214, 0.02843, 0.1221, 0.02873, 0.1217, 0.02915, 0.2448, 0.03755, 0.2446, 0.03798, 0.2444, 0.03773, 0.1265, 0.03778, 0.1265, 0.03834, 0.126, 0.03834, 0.126, 0.03778, 0.1214, 0.02843, 0.1221, 0.02813, 0.1221, 0.02873, 0.2448, 0.03755, 0.2444, 0.03773, 0.2444, 0.03737, 0.1268, 0.0298, 0.1268, 0.03035, 0.1263, 0.03035, 0.1263, 0.0298, 0.117, 0.03491, 0.1167, 0.03479, 0.1171, 0.03437, 0.1173, 0.03466, 0.1173, 0.03466, 0.1171, 0.03437, 0.1177, 0.03437, 0.1176, 0.03466, 0.1176, 0.03466, 0.1177, 0.03437, 0.1182, 0.03479, 0.1179, 0.03491, 0.1179, 0.03491, 0.1182, 0.03479, 0.1182, 0.03539, 0.1179, 0.03526, 0.1179, 0.03526, 0.1182, 0.03539, 0.1177, 0.03581, 0.1176, 0.03551, 0.1176, 0.03551, 0.1177, 0.03581, 0.1171, 0.03581, 0.1173, 0.03551, 0.1173, 0.03551, 0.1171, 0.03581, 0.1167, 0.03539, 0.117, 0.03526, 0.117, 0.03526, 0.1167, 0.03539, 0.1167, 0.03479, 0.117, 0.03491])
me_plane_006.materials.append(mat_material)
me_plane_006.use_remesh_fix_poles = True
me_plane_006.use_remesh_preserve_attributes = False
me_plane_006.use_mirror_vertex_groups = False
me_plane_006.update()

# ---- objects
ob_truck_03_white = bpy.data.objects.new('Truck_03_White', me_plane)
ob_wheel_fl = bpy.data.objects.new('Wheel_FL', me_plane_001)
ob_wheel_fr = bpy.data.objects.new('Wheel_FR', me_plane_002)
ob_wheel_rl1 = bpy.data.objects.new('Wheel_RL1', me_plane_003)
ob_wheel_rl2 = bpy.data.objects.new('Wheel_RL2', me_plane_004)
ob_wheel_rr2 = bpy.data.objects.new('Wheel_RR2', me_plane_005)
ob_wheel_rr1 = bpy.data.objects.new('Wheel_RR1', me_plane_006)

# ---- transforms, parenting, visibility, modifiers, constraints
ob_truck_03_white.location = (0.0, 0.0, 0.0)
ob_truck_03_white.lineart.crease_threshold = 0.0
ob_wheel_fl.parent = ob_truck_03_white
ob_wheel_fl.location = (0.0, 0.0, 0.0)
ob_wheel_fl.lineart.crease_threshold = 0.0
ob_wheel_fr.parent = ob_truck_03_white
ob_wheel_fr.location = (0.0, 0.0, 0.0)
ob_wheel_fr.lineart.crease_threshold = 0.0
ob_wheel_rl1.parent = ob_truck_03_white
ob_wheel_rl1.location = (0.0, 0.0, 0.0)
ob_wheel_rl1.lineart.crease_threshold = 0.0
ob_wheel_rl2.parent = ob_truck_03_white
ob_wheel_rl2.location = (0.0, 0.0, 0.0)
ob_wheel_rl2.lineart.crease_threshold = 0.0
ob_wheel_rr2.parent = ob_truck_03_white
ob_wheel_rr2.location = (0.0, 0.0, 0.0)
ob_wheel_rr2.lineart.crease_threshold = 0.0
ob_wheel_rr1.parent = ob_truck_03_white
ob_wheel_rr1.location = (0.0, 0.0, 0.0)
ob_wheel_rr1.lineart.crease_threshold = 0.0

# ---- collection membership
col_collection.objects.link(ob_truck_03_white)
col_collection.objects.link(ob_wheel_fl)
col_collection.objects.link(ob_wheel_fr)
col_collection.objects.link(ob_wheel_rl1)
col_collection.objects.link(ob_wheel_rl2)
col_collection.objects.link(ob_wheel_rr2)
col_collection.objects.link(ob_wheel_rr1)

# ---- scene / render settings (as saved in the file)
scene.frame_start = 1; scene.frame_end = 250; scene.frame_set(4)
scene.render.engine = 'BLENDER_EEVEE_NEXT'
scene.cycles.use_denoising = False
scene.cycles.samples = 128
scene.cycles.sampling_pattern = 'TABULATED_SOBOL'
scene.cycles.use_adaptive_sampling = False
scene.cycles.use_light_tree = False
scene.view_settings.view_transform = 'Filmic'
bpy.context.view_layer.update()

# ---- added for rendering (the .blend has no active camera and no usable light): camera, sun
cam_auto = bpy.data.cameras.new('AutoCamera')
cam_auto.lens = 50.0
cam_auto.sensor_width = 36.0
cam_auto.clip_end = 1000.0
ob_auto_camera = bpy.data.objects.new('AutoCamera', cam_auto)
scene.collection.objects.link(ob_auto_camera)
ob_auto_camera.location = (4.97749, -6.06886, 4.93797)
ob_auto_camera.rotation_euler = (1.09748, -7.21219e-08, 0.694738)
scene.camera = ob_auto_camera
light_auto_sun = bpy.data.lights.new('AutoSun', 'SUN')
light_auto_sun.energy = 3.0
light_auto_sun.angle = 0.0523599
ob_auto_sun = bpy.data.objects.new('AutoSun', light_auto_sun)
scene.collection.objects.link(ob_auto_sun)
ob_auto_sun.rotation_euler = (0.872665, 0.174533, 0.523599)
bpy.context.view_layer.update()
